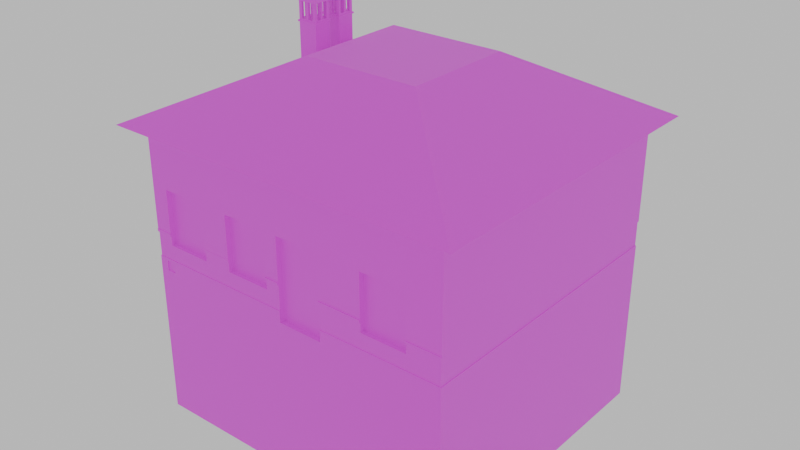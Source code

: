 # Source: houseTomb.blend  (saved by Blender 4.0.36; exported with 4.5.12 LTS)
import bpy
from mathutils import Matrix  # noqa: F401  (used for matrix-valued properties, if any)

bpy.ops.wm.read_factory_settings(use_empty=True)
scene = bpy.context.scene
scene.name = 'Scene'

# ---- collections
col_collection = bpy.data.collections.new('Collection'); scene.collection.children.link(col_collection)

# ---- images (referenced by path relative to the original .blend; pixels are not part of the script)
import os
ASSET_DIR = os.environ.get("B2B_ASSET_DIR", "")  # directory of the original .blend (textures are referenced by path, not embedded)
HERE = os.path.dirname(os.path.abspath(__file__))  # packed textures are extracted next to this script under _unpacked/

def load_image(name, relpath, width, height, colorspace="sRGB"):
    """Load a texture the original file referenced (path relative to the .blend, or extracted next to this script)."""
    p = next((c for c in (os.path.join(HERE, relpath), os.path.join(ASSET_DIR, relpath)) if relpath and os.path.exists(c)), "")
    if p:
        img = bpy.data.images.load(p, check_existing=True)
        img.name = name
    else:  # same state as the original file: an image datablock whose file is absent (Cycles renders it pink)
        img = bpy.data.images.new(name, width, height)
        img.source = "FILE"
        img.filepath = "//" + (relpath or name)
    img.colorspace_settings.name = colorspace
    return img
img_tombhouse_combined = load_image('TombHouse_Combined', 'Texture/TombHouse_Combined.png', 1024, 1024, 'sRGB')

# ---- materials (node trees are filled in below, after node groups)
mat_material_001 = bpy.data.materials.new('Material.001')
mat_casa_isidoro_gil_tejas = bpy.data.materials.new('Casa_Isidoro_Gil_Tejas')
mat_casa_isidoro_gil_tejas.diffuse_color = (0.8, 0.2338, 0.09728, 1.0)
mat_casa_isidoro_gil_tejas.roughness = 0.5

# ---- material node trees
mat_material_001.use_nodes = True; mat_material_001.node_tree.nodes.clear()
_N = mat_material_001.node_tree.nodes; _L = mat_material_001.node_tree.links
n0 = _N.new('ShaderNodeBsdfPrincipled'); n0.name = 'Principled BSDF'; n0.location = (10, 300)
n1 = _N.new('ShaderNodeOutputMaterial'); n1.name = 'Material Output'; n1.location = (300, 300)
n2 = _N.new('ShaderNodeTexImage'); n2.name = 'Image Texture'; n2.location = (-375, 273)
n2.image = img_tombhouse_combined
_L.new(n0.outputs[0], n1.inputs[0])
_L.new(n2.outputs[0], n0.inputs[0])
n1.is_active_output = True
mat_casa_isidoro_gil_tejas.use_nodes = True; mat_casa_isidoro_gil_tejas.node_tree.nodes.clear()
_N = mat_casa_isidoro_gil_tejas.node_tree.nodes; _L = mat_casa_isidoro_gil_tejas.node_tree.links
n0 = _N.new('ShaderNodeBsdfPrincipled'); n0.name = 'Principled BSDF'; n0.location = (10, 300)
n0.inputs[0].default_value = (0.8, 0.2338, 0.09728, 1.0)
n0.inputs[27].default_value = (0.0, 0.0, 0.0, 1.0)
n0.inputs[28].default_value = 1.0
n1 = _N.new('ShaderNodeOutputMaterial'); n1.name = 'Material Output'; n1.location = (300, 300)
n2 = _N.new('ShaderNodeNormalMap'); n2.name = 'Normal Map'; n2.location = (-300, -300)
n2.label = 'Normal/Map'
n2.inputs[0].default_value = 0.0
_L.new(n0.outputs[0], n1.inputs[0])
_L.new(n2.outputs[0], n0.inputs[5])
n1.is_active_output = True

# ---- world
world_world = bpy.data.worlds.new('World'); scene.world = world_world
world_world.use_nodes = True; world_world.node_tree.nodes.clear()
_N = world_world.node_tree.nodes; _L = world_world.node_tree.links
n0 = _N.new('ShaderNodeOutputWorld'); n0.name = 'World Output'; n0.location = (300, 300)
n1 = _N.new('ShaderNodeBackground'); n1.name = 'Background'; n1.location = (10, 300)
n1.inputs[0].default_value = (0.6771, 0.6771, 0.6771, 1.0)
_L.new(n1.outputs[0], n0.inputs[0])
n0.is_active_output = True
world_world.color = (0.05088, 0.05088, 0.05088)
world_world.use_sun_shadow = False
world_world.sun_shadow_jitter_overblur = 0.0

# ---- meshes
me_cube_074 = bpy.data.meshes.new('Cube.074')
me_cube_074.from_pydata([(-0.8649, -0.8582, -1.0), (-0.8649, -0.8582, 1.0), (-0.8111, -0.8498, -1.196), (-0.7576, -0.8217, -0.7692), (-0.293, -0.8217, -0.7692), (-0.8111, -0.8498, -1.04), (-0.842, -0.04459, -3.454), (-0.842, -0.04459, -0.7692), (-0.7576, -0.8217, 0.06622), (-0.752, -0.8498, -1.196), (-0.752, -0.8498, -1.04), (-0.842, -0.04459, -2.158), (-0.842, 0.2388, -3.454), (0.637, -0.8217, -0.7692), (-0.842, 0.2388, -2.158), (-0.842, -0.04459, 0.06622), (-0.842, 0.2388, -0.7692), (-0.293, -0.8217, 0.06622), (0.07993, -0.8211, -1.172), (-0.842, 0.2388, 0.06622), (-0.8649, 1.142, -1.0), (-0.4742, -0.8217, -0.7692), (-0.4742, -0.8217, 0.06622), (0.637, -0.8217, 0.06622), (-0.8649, 1.142, 1.0), (-0.009574, -0.8217, -0.7692), (-0.009574, -0.8217, 0.06622), (0.07993, -0.8211, 0.06844), (0.9204, -0.8217, -0.7692), (1.135, -0.8582, -1.0), (1.135, -0.8582, 1.0), (0.9204, -0.8217, 0.06622), (1.135, 1.142, -1.0), (0.3633, -0.8211, -1.172), (1.135, 1.142, 1.0), (0.3633, -0.8211, 0.06844), (-0.8649, 1.142, -3.508), (-0.8649, -0.8582, -3.508), (1.135, 1.142, -3.508), (1.135, -0.8582, -3.508), (-0.8649, -0.8582, -0.6274), (-0.8649, 1.142, -0.6274), (1.135, 1.142, -0.6274), (1.135, -0.8582, -0.6274), (-0.861, 1.138, -0.9993), (-0.861, -0.8542, -0.9993), (-0.861, 1.138, -0.6281), (1.131, 1.138, -0.9993), (1.131, 1.138, -0.6281), (1.131, -0.8542, -0.9993), (1.131, -0.8542, -0.6281), (-0.861, -0.8542, -0.6281), (-0.8649, -0.8582, -0.5865), (-0.8649, 1.142, -0.5865), (1.135, 1.142, -0.5865), (1.135, -0.8582, -0.5865), (1.135, -0.8582, -1.048), (1.135, 1.142, -1.048), (-0.8649, 1.142, -1.048), (-0.8649, -0.8582, -1.048), (0.3633, -0.8582, 0.06844), (0.07993, -0.8582, -0.5865), (0.3633, -0.8582, -0.5865), (0.07993, -0.8582, 0.06844), (0.07993, -0.8582, -1.172), (0.07993, -0.8582, -1.048), (0.3633, -0.8582, -1.048), (0.3633, -0.8582, -1.172), (0.07993, -0.8582, -1.0), (0.3633, -0.8582, -1.0), (0.3633, -0.8542, -0.9993), (0.07993, -0.8542, -0.9993), (0.07993, -0.8582, -0.6274), (0.3633, -0.8582, -0.6274), (0.07993, -0.8542, -0.6281), (0.3633, -0.8542, -0.6281), (0.9204, -0.8582, -0.5865), (0.637, -0.8582, -0.5865), (0.637, -0.8582, 0.06622), (0.9204, -0.8582, 0.06622), (0.637, -0.8542, -0.6281), (0.9204, -0.8542, -0.6281), (0.9204, -0.8582, -0.6274), (0.637, -0.8582, -0.6274), (0.9204, -0.8542, -0.7692), (0.637, -0.8542, -0.7692), (-0.293, -0.8582, 0.06622), (-0.293, -0.8582, -0.5865), (-0.009574, -0.8582, -0.5865), (-0.009574, -0.8582, 0.06622), (-0.293, -0.8542, -0.6281), (-0.009574, -0.8542, -0.6281), (-0.293, -0.8582, -0.6274), (-0.009574, -0.8582, -0.6274), (-0.293, -0.8542, -0.7692), (-0.009574, -0.8542, -0.7692), (-0.7576, -0.8582, -0.5865), (-0.4742, -0.8582, -0.5865), (-0.4742, -0.8582, 0.06622), (-0.7576, -0.8582, 0.06622), (-0.7576, -0.8542, -0.6281), (-0.4742, -0.8542, -0.6281), (-0.7576, -0.8582, -0.6274), (-0.4742, -0.8582, -0.6274), (-0.7576, -0.8542, -0.7692), (-0.4742, -0.8542, -0.7692), (-0.8649, -0.04459, 0.06622), (-0.8649, -0.04459, -0.5865), (-0.8649, 0.2388, 0.06622), (-0.8649, 0.2388, -0.5865), (-0.861, -0.04459, -0.7692), (-0.861, 0.2388, -0.6281), (-0.861, 0.2388, -0.7692), (-0.861, -0.04459, -0.6281), (-0.8649, -0.04459, -0.6274), (-0.8649, 0.2388, -0.6274), (-0.8649, 0.2388, -2.158), (-0.8649, -0.04459, -3.454), (-0.8649, -0.04459, -2.158), (-0.8649, 0.2388, -3.454), (-0.8649, -0.2168, 1.0), (1.135, -0.2087, 1.0), (-0.8649, 0.5653, 1.0), (1.135, 0.5693, 1.0), (-0.24, 1.142, 1.0), (-0.2358, -0.8582, 1.0), (0.497, 1.142, 1.0), (0.5038, -0.8582, 1.0), (-0.8649, -0.8582, 0.2068), (-0.8649, -0.8618, -0.6274), (-0.8649, -0.8618, -0.5865), (-0.7576, -0.8618, -0.5865), (-0.7576, -0.8618, -0.6274), (-0.293, -0.8597, -0.6274), (-0.4742, -0.8597, -0.6274), (-0.293, -0.8597, -0.5865), (-0.4742, -0.8597, -0.5865), (0.07993, -0.8652, -0.6274), (-0.009574, -0.8652, -0.6274), (-0.009574, -0.8652, -0.5865), (0.07993, -0.8652, -0.5865), (0.3633, -0.8646, -0.5865), (0.3633, -0.8646, -0.6274), (0.637, -0.8646, -0.5865), (0.637, -0.8646, -0.6274), (0.9204, -0.863, -0.5865), (0.9204, -0.863, -0.6274), (1.135, -0.863, -0.6274), (1.135, -0.863, -0.5865), (-0.8111, -0.8582, -1.048), (-0.752, -0.8582, -1.048), (-0.8111, -0.8582, -1.196), (-0.752, -0.8582, -1.196), (-0.8111, -0.8582, -1.04), (-0.752, -0.8582, -1.04), (-0.9866, -0.2599, 0.9243), (-0.9866, 0.6149, 0.9243), (-0.2358, -0.2143, 1.815), (-0.9866, 1.26, 0.9243), (-0.2358, 0.5665, 1.815), (-0.2876, 1.26, 0.9243), (-0.2829, -0.9773, 0.9243), (0.4939, -0.2113, 1.815), (0.4969, 0.568, 1.815), (0.5444, -0.9773, 0.9243), (-0.9866, -0.9773, 0.9243), (1.251, -0.2509, 0.9243), (1.251, 0.6194, 0.9243), (0.5368, 1.26, 0.9243), (1.251, 1.26, 0.9243), (1.251, -0.9773, 0.9243), (-0.7494, 0.3115, 1.167), (-0.7494, 0.3115, 2.085), (-0.7494, 0.438, 1.167), (-0.7494, 0.438, 2.085), (-0.6229, 0.3115, 1.167), (-0.6229, 0.3115, 2.085), (-0.6229, 0.438, 1.167), (-0.6229, 0.438, 2.085), (-0.7494, 0.3115, 1.758), (-0.7494, 0.438, 1.758), (-0.6229, 0.438, 1.758), (-0.6229, 0.3115, 1.758), (-0.7494, 0.3115, 1.783), (-0.7494, 0.438, 1.783), (-0.6229, 0.438, 1.783), (-0.6229, 0.3115, 1.783), (-0.7565, 0.4451, 1.783), (-0.7565, 0.4451, 1.758), (-0.6158, 0.4451, 1.783), (-0.6158, 0.4451, 1.758), (-0.6158, 0.3043, 1.783), (-0.6158, 0.3043, 1.758), (-0.7565, 0.3043, 1.758), (-0.7565, 0.3043, 1.783), (-0.7702, 0.2906, 2.075), (-0.7702, 0.4588, 2.075), (-0.6021, 0.4588, 2.075), (-0.6021, 0.2906, 2.075), (-0.6861, 0.3747, 2.286), (-0.7494, 0.414, 2.054), (-0.7494, 0.3813, 2.054), (-0.7494, 0.3813, 1.807), (-0.7494, 0.414, 1.807), (-0.6229, 0.3813, 2.054), (-0.6229, 0.414, 2.054), (-0.6229, 0.3813, 1.807), (-0.6229, 0.414, 1.807), (-0.7494, 0.3299, 2.054), (-0.7494, 0.3626, 2.054), (-0.7494, 0.3299, 1.807), (-0.7494, 0.3626, 1.807), (-0.6229, 0.3299, 1.807), (-0.6229, 0.3626, 1.807), (-0.6229, 0.3299, 2.054), (-0.6229, 0.3626, 2.054), (-0.6444, 0.438, 2.054), (-0.6771, 0.438, 2.054), (-0.6771, 0.438, 1.807), (-0.6444, 0.438, 1.807), (-0.6771, 0.3115, 2.054), (-0.6444, 0.3115, 2.054), (-0.6771, 0.3115, 1.807), (-0.6444, 0.3115, 1.807), (-0.6771, 0.414, 1.807), (-0.6444, 0.414, 1.807), (-0.6771, 0.414, 2.054), (-0.6444, 0.414, 2.054), (-0.6771, 0.3813, 1.807), (-0.6444, 0.3813, 1.807), (-0.6771, 0.3813, 2.054), (-0.6611, 0.3813, 2.054), (-0.6444, 0.3813, 2.054), (-0.6771, 0.3626, 1.807), (-0.6444, 0.3626, 1.807), (-0.6771, 0.3626, 2.054), (-0.6444, 0.3626, 2.054), (-0.6771, 0.3299, 1.807), (-0.6444, 0.3299, 1.807), (-0.6509, 0.3299, 2.054), (-0.6771, 0.3299, 2.054), (-0.6444, 0.3299, 2.054), (-0.6771, 0.3953, 2.054), (-0.6444, 0.3354, 2.054), (-0.6632, 0.3917, 2.054), (-0.6524, 0.3375, 2.054), (-0.7278, 0.438, 2.054), (-0.6951, 0.438, 2.054), (-0.7278, 0.438, 1.807), (-0.6951, 0.438, 1.807), (-0.7278, 0.3115, 1.807), (-0.6951, 0.3115, 1.807), (-0.7278, 0.3115, 2.054), (-0.6951, 0.3115, 2.054), (-0.6951, 0.414, 2.054), (-0.7278, 0.414, 2.054), (-0.6951, 0.414, 1.807), (-0.7278, 0.414, 1.807), (-0.7278, 0.3813, 1.807), (-0.6951, 0.3813, 1.807), (-0.7118, 0.3813, 2.054), (-0.7278, 0.3813, 2.054), (-0.6951, 0.3813, 2.054), (-0.7278, 0.3626, 1.807), (-0.6951, 0.3626, 1.807), (-0.7278, 0.3626, 2.054), (-0.6951, 0.3626, 2.054), (-0.7278, 0.3299, 1.807), (-0.6951, 0.3299, 1.807), (-0.7016, 0.3299, 2.054), (-0.7278, 0.3299, 2.054), (-0.6951, 0.3299, 2.054), (-0.7278, 0.391, 2.054), (-0.6951, 0.338, 2.054), (-0.7041, 0.3421, 2.054), (-0.7149, 0.3969, 2.054), (-0.7494, 0.5286, 1.167), (-0.7494, 0.5286, 2.085), (-0.7494, 0.6551, 1.167), (-0.7494, 0.6551, 2.085), (-0.6229, 0.5286, 1.167), (-0.6229, 0.5286, 2.085), (-0.6229, 0.6551, 1.167), (-0.6229, 0.6551, 2.085), (-0.7494, 0.5286, 1.758), (-0.7494, 0.6551, 1.758), (-0.6229, 0.6551, 1.758), (-0.6229, 0.5286, 1.758), (-0.7494, 0.5286, 1.783), (-0.7494, 0.6551, 1.783), (-0.6229, 0.6551, 1.783), (-0.6229, 0.5286, 1.783), (-0.7565, 0.6622, 1.783), (-0.7565, 0.6622, 1.758), (-0.6158, 0.6622, 1.783), (-0.6158, 0.6622, 1.758), (-0.6158, 0.5214, 1.783), (-0.6158, 0.5214, 1.758), (-0.7565, 0.5214, 1.758), (-0.7565, 0.5214, 1.783), (-0.7702, 0.5077, 2.075), (-0.7702, 0.6759, 2.075), (-0.6021, 0.6759, 2.075), (-0.6021, 0.5077, 2.075), (-0.6861, 0.5918, 2.286), (-0.7494, 0.6311, 2.054), (-0.7494, 0.5984, 2.054), (-0.7494, 0.5984, 1.807), (-0.7494, 0.6311, 1.807), (-0.6229, 0.5984, 2.054), (-0.6229, 0.6311, 2.054), (-0.6229, 0.5984, 1.807), (-0.6229, 0.6311, 1.807), (-0.7494, 0.547, 2.054), (-0.7494, 0.5797, 2.054), (-0.7494, 0.547, 1.807), (-0.7494, 0.5797, 1.807), (-0.6229, 0.547, 1.807), (-0.6229, 0.5797, 1.807), (-0.6229, 0.547, 2.054), (-0.6229, 0.5797, 2.054), (-0.6444, 0.6551, 2.054), (-0.6771, 0.6551, 2.054), (-0.6771, 0.6551, 1.807), (-0.6444, 0.6551, 1.807), (-0.6771, 0.5286, 2.054), (-0.6444, 0.5286, 2.054), (-0.6771, 0.5286, 1.807), (-0.6444, 0.5286, 1.807), (-0.6771, 0.6311, 1.807), (-0.6444, 0.6311, 1.807), (-0.6771, 0.6311, 2.054), (-0.6444, 0.6311, 2.054), (-0.6771, 0.5984, 1.807), (-0.6444, 0.5984, 1.807), (-0.6771, 0.5984, 2.054), (-0.6611, 0.5984, 2.054), (-0.6444, 0.5984, 2.054), (-0.6771, 0.5797, 1.807), (-0.6444, 0.5797, 1.807), (-0.6771, 0.5797, 2.054), (-0.6444, 0.5797, 2.054), (-0.6771, 0.547, 1.807), (-0.6444, 0.547, 1.807), (-0.6509, 0.547, 2.054), (-0.6771, 0.547, 2.054), (-0.6444, 0.547, 2.054), (-0.6771, 0.6124, 2.054), (-0.6444, 0.5525, 2.054), (-0.6632, 0.6088, 2.054), (-0.6524, 0.5546, 2.054), (-0.7278, 0.6551, 2.054), (-0.6951, 0.6551, 2.054), (-0.7278, 0.6551, 1.807), (-0.6951, 0.6551, 1.807), (-0.7278, 0.5286, 1.807), (-0.6951, 0.5286, 1.807), (-0.7278, 0.5286, 2.054), (-0.6951, 0.5286, 2.054), (-0.6951, 0.6311, 2.054), (-0.7278, 0.6311, 2.054), (-0.6951, 0.6311, 1.807), (-0.7278, 0.6311, 1.807), (-0.7278, 0.5984, 1.807), (-0.6951, 0.5984, 1.807), (-0.7118, 0.5984, 2.054), (-0.7278, 0.5984, 2.054), (-0.6951, 0.5984, 2.054), (-0.7278, 0.5797, 1.807), (-0.6951, 0.5797, 1.807), (-0.7278, 0.5797, 2.054), (-0.6951, 0.5797, 2.054), (-0.7278, 0.547, 1.807), (-0.6951, 0.547, 1.807), (-0.7016, 0.547, 2.054), (-0.7278, 0.547, 2.054), (-0.6951, 0.547, 2.054), (-0.7278, 0.6081, 2.054), (-0.6951, 0.5551, 2.054), (-0.7041, 0.5592, 2.054), (-0.7149, 0.614, 2.054)], [], [(122, 24, 53, 109, 108, 106, 107, 52, 128, 1, 120), (126, 34, 54, 53, 24, 124), (30, 55, 54, 34, 123, 121), (57, 56, 39, 38), (36, 38, 39, 37), (118, 117, 37, 59, 58, 36, 119, 116), (36, 37, 117, 119), (59, 37, 39, 56, 66, 67, 64, 65, 150, 152, 151, 149), (58, 57, 38, 36), (29, 32, 47, 49), (29, 49, 70, 69), (45, 0, 68, 71), (91, 74, 72, 93), (101, 90, 92, 103), (51, 100, 102, 40), (81, 50, 43, 82), (73, 75, 80, 83), (41, 42, 48, 46), (104, 100, 51, 45, 71, 74, 91, 95, 94, 90, 101, 105), (85, 80, 75, 70, 49, 50, 81, 84), (47, 48, 50, 49), (44, 46, 48, 47), (112, 111, 46, 44, 45, 51, 113, 110), (32, 20, 44, 47), (46, 111, 115, 41), (51, 40, 114, 113), (20, 0, 45, 44), (42, 43, 50, 48), (72, 61, 140, 137), (103, 92, 133, 134), (102, 96, 131, 132), (77, 62, 141, 143), (43, 55, 148, 147), (42, 54, 55, 43), (41, 53, 54, 42), (53, 41, 115, 109), (40, 52, 107, 114), (20, 32, 57, 58), (150, 65, 68, 0, 59, 149, 153, 154), (66, 56, 29, 69), (0, 20, 58, 59), (32, 29, 56, 57), (71, 68, 65, 64, 18, 27, 63, 61, 72, 74), (18, 33, 35, 27), (75, 73, 62, 60, 35, 33, 67, 66, 69, 70), (67, 33, 18, 64), (27, 35, 60, 63), (80, 85, 13, 23, 78, 77, 83), (13, 28, 31, 23), (76, 79, 31, 28, 84, 81, 82), (84, 28, 13, 85), (78, 23, 31, 79), (90, 94, 4, 17, 86, 87, 92), (4, 25, 26, 17), (88, 89, 26, 25, 95, 91, 93), (95, 25, 4, 94), (86, 17, 26, 89), (100, 104, 3, 8, 99, 96, 102), (3, 21, 22, 8), (97, 98, 22, 21, 105, 101, 103), (105, 21, 3, 104), (99, 8, 22, 98), (111, 112, 16, 19, 108, 109, 115), (16, 7, 15, 19), (113, 114, 107, 106, 15, 7, 110), (110, 7, 16, 112), (108, 19, 15, 106), (119, 12, 14, 116), (12, 6, 11, 14), (11, 6, 117, 118), (117, 6, 12, 119), (116, 14, 11, 118), (122, 120, 155, 156), (24, 122, 156, 158), (127, 30, 170, 164), (124, 24, 158, 160), (34, 126, 168, 169), (126, 124, 160, 168), (121, 123, 167, 166), (123, 34, 169, 167), (1, 125, 161, 165), (125, 127, 164, 161), (120, 1, 165, 155), (30, 121, 166, 170), (61, 63, 60, 62, 77, 78, 79, 76, 55, 30, 127, 125, 1, 128, 52, 96, 99, 98, 97, 87, 86, 89, 88), (130, 129, 132, 131), (52, 40, 129, 130), (40, 102, 132, 129), (96, 52, 130, 131), (133, 135, 136, 134), (87, 97, 136, 135), (92, 87, 135, 133), (97, 103, 134, 136), (137, 140, 139, 138), (88, 93, 138, 139), (93, 72, 137, 138), (61, 88, 139, 140), (141, 142, 144, 143), (73, 83, 144, 142), (62, 73, 142, 141), (83, 77, 143, 144), (147, 148, 145, 146), (82, 43, 147, 146), (76, 82, 146, 145), (55, 76, 145, 148), (151, 2, 5, 153, 149), (2, 9, 10, 5), (154, 10, 9, 152, 150), (152, 9, 2, 151), (153, 5, 10, 154), (169, 163, 167), (166, 162, 170), (167, 163, 162, 166), (157, 159, 156, 155), (159, 160, 158), (161, 157, 165), (162, 163, 159, 157), (163, 168, 160, 159), (164, 162, 157, 161), (158, 156, 159), (163, 169, 168), (170, 162, 164), (165, 157, 155), (200, 174, 184, 203), (203, 184, 183, 172, 174, 200, 201, 209, 208, 210, 211, 202), (201, 202, 211, 209), (216, 178, 185, 219), (219, 185, 184, 174, 178, 216, 217, 247, 246, 248, 249, 218), (217, 218, 249, 247), (205, 178, 176, 186, 185, 207, 206, 213, 212, 214, 215, 204), (206, 204, 215, 213), (207, 185, 178, 205), (220, 221, 176, 172, 183, 186, 223, 222, 251, 250, 252, 253), (222, 220, 253, 251), (223, 186, 176, 221), (173, 177, 175, 171), (174, 172, 195, 196), (175, 182, 179, 171), (177, 181, 182, 175), (173, 180, 181, 177), (171, 179, 180, 173), (182, 181, 190, 192), (176, 178, 197, 198), (178, 174, 196, 197), (172, 176, 198, 195), (180, 179, 193, 188), (186, 183, 194, 191), (184, 185, 189, 187), (192, 191, 194, 193), (190, 189, 191, 192), (188, 187, 189, 190), (193, 194, 187, 188), (183, 184, 187, 194), (185, 186, 191, 189), (181, 180, 188, 190), (179, 182, 192, 193), (197, 199, 198), (195, 199, 196), (196, 199, 197), (198, 199, 195), (207, 205, 227, 225), (200, 203, 257, 255), (256, 224, 226, 254), (258, 202, 201, 261), (230, 228, 259, 262), (204, 206, 229, 232), (229, 206, 207, 225), (257, 203, 202, 258), (256, 259, 228, 224), (229, 225, 224, 228), (227, 205, 204, 232), (261, 201, 200, 255, 272), (254, 226, 242, 230, 262), (272, 275, 260, 261), (255, 254, 262, 260, 275, 272), (231, 230, 242, 244), (244, 242, 226, 227, 232, 231), (234, 213, 215, 236), (264, 233, 235, 266), (209, 211, 263, 265), (267, 210, 208, 270), (240, 237, 268, 271), (214, 212, 238, 241), (238, 212, 213, 234), (211, 210, 267, 263), (268, 237, 233, 264), (264, 263, 267, 268), (237, 238, 234, 233), (243, 236, 215, 214, 241), (270, 208, 209, 265), (266, 235, 240, 271, 273), (271, 269, 274, 273), (265, 266, 273, 274, 269, 270), (241, 239, 245, 243), (245, 239, 240, 235, 236, 243), (240, 220, 222, 237), (228, 230, 235, 233), (224, 218, 217, 226), (219, 225, 227, 216), (236, 232, 229, 234), (221, 241, 238, 223), (237, 222, 223, 238), (229, 228, 233, 234), (225, 219, 218, 224), (235, 230, 231, 232, 236), (216, 227, 226, 217), (241, 221, 220, 240, 239), (270, 252, 250, 267), (263, 258, 261, 265), (257, 248, 246, 255), (262, 259, 264, 266), (254, 247, 249, 256), (268, 251, 253, 271), (267, 250, 251, 268), (258, 263, 264, 259), (256, 249, 248, 257), (247, 254, 255, 246), (260, 262, 266, 265, 261), (253, 252, 270, 269, 271), (258, 259, 256, 257), (305, 279, 289, 308), (308, 289, 288, 277, 279, 305, 306, 314, 313, 315, 316, 307), (306, 307, 316, 314), (321, 283, 290, 324), (324, 290, 289, 279, 283, 321, 322, 352, 351, 353, 354, 323), (322, 323, 354, 352), (310, 283, 281, 291, 290, 312, 311, 318, 317, 319, 320, 309), (311, 309, 320, 318), (312, 290, 283, 310), (325, 326, 281, 277, 288, 291, 328, 327, 356, 355, 357, 358), (327, 325, 358, 356), (328, 291, 281, 326), (278, 282, 280, 276), (279, 277, 300, 301), (280, 287, 284, 276), (282, 286, 287, 280), (278, 285, 286, 282), (276, 284, 285, 278), (287, 286, 295, 297), (281, 283, 302, 303), (283, 279, 301, 302), (277, 281, 303, 300), (285, 284, 298, 293), (291, 288, 299, 296), (289, 290, 294, 292), (297, 296, 299, 298), (295, 294, 296, 297), (293, 292, 294, 295), (298, 299, 292, 293), (288, 289, 292, 299), (290, 291, 296, 294), (286, 285, 293, 295), (284, 287, 297, 298), (302, 304, 303), (300, 304, 301), (301, 304, 302), (303, 304, 300), (312, 310, 332, 330), (305, 308, 362, 360), (361, 329, 331, 359), (363, 307, 306, 366), (335, 333, 364, 367), (309, 311, 334, 337), (334, 311, 312, 330), (362, 308, 307, 363), (361, 364, 333, 329), (334, 330, 329, 333), (332, 310, 309, 337), (366, 306, 305, 360, 377), (359, 331, 347, 335, 367), (377, 380, 365, 366), (360, 359, 367, 365, 380, 377), (336, 335, 347, 349), (349, 347, 331, 332, 337, 336), (339, 318, 320, 341), (369, 338, 340, 371), (314, 316, 368, 370), (372, 315, 313, 375), (345, 342, 373, 376), (319, 317, 343, 346), (343, 317, 318, 339), (316, 315, 372, 368), (373, 342, 338, 369), (369, 368, 372, 373), (342, 343, 339, 338), (348, 341, 320, 319, 346), (375, 313, 314, 370), (371, 340, 345, 376, 378), (376, 374, 379, 378), (370, 371, 378, 379, 374, 375), (346, 344, 350, 348), (350, 344, 345, 340, 341, 348), (345, 325, 327, 342), (333, 335, 340, 338), (329, 323, 322, 331), (324, 330, 332, 321), (341, 337, 334, 339), (326, 346, 343, 328), (342, 327, 328, 343), (334, 333, 338, 339), (330, 324, 323, 329), (340, 335, 336, 337, 341), (321, 332, 331, 322), (346, 326, 325, 345, 344), (375, 357, 355, 372), (368, 363, 366, 370), (362, 353, 351, 360), (367, 364, 369, 371), (359, 352, 354, 361), (373, 356, 358, 376), (372, 355, 356, 373), (363, 368, 369, 364), (361, 354, 353, 362), (352, 359, 360, 351), (365, 367, 371, 370, 366), (358, 357, 375, 374, 376), (363, 364, 361, 362)])
_k = set([(0, 20), (0, 45), (0, 59), (0, 68), (1, 120), (1, 125), (1, 128), (1, 165), (2, 5), (2, 9), (2, 151), (3, 8), (3, 21), (3, 104), (4, 17), (4, 25), (4, 94), (5, 10), (5, 153), (6, 11), (6, 12), (6, 117), (7, 15), (7, 16), (7, 110), (8, 22), (8, 99), (9, 10), (9, 152), (10, 154), (11, 14), (11, 118), (12, 14), (12, 119), (13, 23), (13, 28), (13, 85), (14, 116), (15, 19), (15, 106), (16, 19), (16, 112), (17, 26), (17, 86), (18, 27), (18, 33), (18, 64), (19, 108), (20, 32), (20, 44), (20, 58), (21, 22), (21, 105), (22, 98), (23, 31), (23, 78), (24, 53), (24, 122), (24, 124), (24, 158), (25, 26), (25, 95), (26, 89), (27, 35), (27, 63), (28, 31), (28, 84), (29, 32), (29, 49), (29, 56), (29, 69), (30, 55), (30, 121), (30, 127), (30, 170), (31, 79), (32, 47), (32, 57), (33, 35), (33, 67), (34, 54), (34, 123), (34, 126), (34, 169), (35, 60), (36, 37), (36, 38), (36, 58), (37, 39), (37, 59), (38, 39), (38, 57), (39, 56), (40, 51), (40, 102), (40, 114), (40, 129), (41, 42), (41, 46), (41, 53), (41, 115), (42, 43), (42, 48), (42, 54), (43, 50), (43, 82), (43, 147), (44, 45), (44, 46), (44, 47), (45, 51), (45, 71), (46, 48), (46, 111), (47, 48), (47, 49), (48, 50), (49, 50), (49, 70), (50, 81), (51, 100), (51, 113), (52, 96), (52, 128), (52, 130), (55, 76), (55, 148), (60, 62), (60, 63), (61, 63), (61, 88), (61, 140), (62, 77), (62, 141), (64, 65), (64, 67), (65, 68), (66, 67), (66, 69), (68, 71), (69, 70), (70, 75), (71, 74), (72, 74), (72, 93), (72, 137), (73, 75), (73, 83), (73, 142), (74, 91), (75, 80), (76, 79), (76, 145), (77, 78), (77, 143), (78, 79), (80, 83), (80, 85), (81, 82), (81, 84), (82, 146), (83, 144), (84, 85), (86, 87), (86, 89), (87, 97), (87, 135), (88, 89), (88, 139), (90, 92), (90, 94), (90, 101), (91, 93), (91, 95), (92, 103), (92, 133), (93, 138), (94, 95), (96, 99), (96, 131), (97, 98), (97, 136), (98, 99), (100, 102), (100, 104), (101, 103), (101, 105), (102, 132), (103, 134), (104, 105), (106, 107), (106, 108), (107, 114), (108, 109), (109, 115), (110, 112), (110, 113), (111, 112), (111, 115), (113, 114), (116, 118), (116, 119), (117, 118), (117, 119), (120, 122), (121, 123), (124, 126), (125, 127), (129, 130), (129, 132), (130, 131), (131, 132), (133, 134), (133, 135), (134, 136), (135, 136), (137, 138), (137, 140), (138, 139), (139, 140), (141, 142), (141, 143), (142, 144), (143, 144), (145, 146), (145, 148), (146, 147), (147, 148), (149, 151), (149, 153), (150, 152), (150, 154), (151, 152), (153, 154), (155, 156), (155, 165), (156, 158), (157, 159), (157, 162), (157, 165), (158, 159), (158, 160), (159, 163), (160, 168), (161, 164), (161, 165), (162, 163), (162, 170), (163, 169), (164, 170), (166, 167), (166, 170), (167, 169), (168, 169), (171, 173), (171, 175), (171, 179), (172, 174), (172, 176), (172, 183), (172, 195), (173, 177), (173, 180), (174, 178), (174, 184), (174, 196), (175, 177), (175, 182), (176, 178), (176, 186), (176, 198), (177, 181), (178, 185), (178, 197), (179, 180), (179, 182), (180, 181), (181, 182), (183, 184), (183, 186), (184, 185), (185, 186), (187, 188), (187, 189), (187, 194), (188, 190), (188, 193), (189, 190), (189, 191), (190, 192), (191, 192), (191, 194), (192, 193), (193, 194), (195, 196), (195, 198), (195, 199), (196, 197), (196, 199), (197, 198), (197, 199), (198, 199), (200, 201), (200, 203), (200, 255), (201, 202), (201, 261), (202, 203), (202, 258), (203, 257), (204, 205), (204, 206), (204, 232), (205, 207), (205, 227), (206, 207), (206, 229), (207, 225), (208, 209), (208, 210), (208, 270), (209, 211), (209, 265), (210, 211), (210, 267), (211, 263), (212, 213), (212, 214), (212, 238), (213, 215), (213, 234), (214, 215), (214, 241), (215, 236), (216, 217), (216, 219), (216, 227), (217, 218), (217, 226), (218, 219), (218, 224), (219, 225), (220, 221), (220, 222), (220, 240), (221, 223), (221, 241), (222, 223), (222, 237), (223, 238), (224, 226), (224, 256), (225, 227), (226, 254), (228, 230), (228, 233), (228, 259), (229, 232), (229, 234), (230, 235), (230, 262), (232, 236), (233, 235), (233, 264), (234, 236), (235, 266), (237, 240), (237, 268), (238, 241), (240, 271), (246, 247), (246, 248), (246, 255), (247, 249), (247, 254), (248, 249), (248, 257), (249, 256), (250, 251), (250, 252), (250, 267), (251, 253), (251, 268), (252, 253), (252, 270), (253, 271), (254, 256), (255, 257), (258, 261), (258, 263), (259, 262), (259, 264), (261, 265), (262, 266), (263, 265), (264, 266), (267, 270), (268, 271), (276, 278), (276, 280), (276, 284), (277, 279), (277, 281), (277, 288), (277, 300), (278, 282), (278, 285), (279, 283), (279, 289), (279, 301), (280, 282), (280, 287), (281, 283), (281, 291), (281, 303), (282, 286), (283, 290), (283, 302), (284, 285), (284, 287), (285, 286), (286, 287), (288, 289), (288, 291), (289, 290), (290, 291), (292, 293), (292, 294), (292, 299), (293, 295), (293, 298), (294, 295), (294, 296), (295, 297), (296, 297), (296, 299), (297, 298), (298, 299), (300, 301), (300, 303), (300, 304), (301, 302), (301, 304), (302, 303), (302, 304), (303, 304), (305, 306), (305, 308), (305, 360), (306, 307), (306, 366), (307, 308), (307, 363), (308, 362), (309, 310), (309, 311), (309, 337), (310, 312), (310, 332), (311, 312), (311, 334), (312, 330), (313, 314), (313, 315), (313, 375), (314, 316), (314, 370), (315, 316), (315, 372), (316, 368), (317, 318), (317, 319), (317, 343), (318, 320), (318, 339), (319, 320), (319, 346), (320, 341), (321, 322), (321, 324), (321, 332), (322, 323), (322, 331), (323, 324), (323, 329), (324, 330), (325, 326), (325, 327), (325, 345), (326, 328), (326, 346), (327, 328), (327, 342), (328, 343), (329, 331), (329, 361), (330, 332), (331, 359), (333, 335), (333, 338), (333, 364), (334, 337), (334, 339), (335, 340), (335, 367), (337, 341), (338, 340), (338, 369), (339, 341), (340, 371), (342, 345), (342, 373), (343, 346), (345, 376), (351, 352), (351, 353), (351, 360), (352, 354), (352, 359), (353, 354), (353, 362), (354, 361), (355, 356), (355, 357), (355, 372), (356, 358), (356, 373), (357, 358), (357, 375), (358, 376), (359, 361), (360, 362), (363, 366), (363, 368), (364, 367), (364, 369), (366, 370), (367, 371), (368, 370), (369, 371), (372, 375), (373, 376)])
me_cube_074.attributes.new('sharp_edge', 'BOOLEAN', 'EDGE').data.foreach_set('value', [ (min(e.vertices), max(e.vertices)) in _k for e in me_cube_074.edges])
_uv = me_cube_074.uv_layers.new(name='UVMap')
_uv.uv.foreach_set('vector', [0.689, 0.3215, 0.689, 0.2592, 0.8606, 0.2592, 0.8606, 0.3568, 0.79, 0.3568, 0.79, 0.3875, 0.8606, 0.3875, 0.8606, 0.4755, 0.7748, 0.4755, 0.689, 0.4755, 0.689, 0.4061, 0.689, 0.5565, 0.689, 0.4875, 0.8606, 0.4875, 0.8606, 0.7038, 0.689, 0.7038, 0.689, 0.6362, 0.2335, 0.5715, 0.4051, 0.5715, 0.4051, 0.7879, 0.2335, 0.7879, 0.2335, 0.7259, 0.2335, 0.6418, 0.2335, 0.01091, 0.4498, 0.01091, 0.4498, 0.2769, 0.2335, 0.2769, 0.00573, 0.7869, 0.00573, 0.5706, 0.222, 0.5706, 0.222, 0.7869, 0.09372, 0.1309, 0.09372, 0.2711, 0.00573, 0.2769, 0.00573, 0.01091, 0.222, 0.01091, 0.222, 0.2769, 0.1244, 0.2711, 0.1244, 0.1309, 0.222, 0.2769, 0.00573, 0.2769, 0.09372, 0.2711, 0.1244, 0.2711, 0.222, 0.2936, 0.222, 0.5591, 0.00573, 0.5591, 0.00573, 0.2936, 0.0892, 0.2936, 0.0892, 0.307, 0.1198, 0.307, 0.1198, 0.2936, 0.2098, 0.2936, 0.2098, 0.3095, 0.2162, 0.3095, 0.2162, 0.2936, 0.2335, 0.2936, 0.4498, 0.2936, 0.4498, 0.5596, 0.2335, 0.5596, 0.6776, 0.7038, 0.4613, 0.7038, 0.4617, 0.7033, 0.6771, 0.7033, 0.6776, 0.7038, 0.6771, 0.7033, 0.6771, 0.6203, 0.6776, 0.6203, 0.6771, 0.4879, 0.6776, 0.4875, 0.6776, 0.5897, 0.6771, 0.5897, 0.9091, 0.2432, 0.9091, 0.2335, 0.9096, 0.2335, 0.9096, 0.2432, 0.5319, 0.9882, 0.5319, 0.9687, 0.5324, 0.9687, 0.5324, 0.9882, 0.4483, 0.7175, 0.4372, 0.7175, 0.4372, 0.717, 0.4488, 0.717, 0.4845, 0.2601, 0.4617, 0.2601, 0.4613, 0.2597, 0.4845, 0.2597, 0.979, 0.07743, 0.9786, 0.07743, 0.9786, 0.04784, 0.979, 0.04784, 0.6775, 0.476, 0.4613, 0.476, 0.4617, 0.4756, 0.6771, 0.4755, 0.1538, 0.8096, 0.1385, 0.8096, 0.1385, 0.7984, 0.1786, 0.7984, 0.1786, 0.9001, 0.1385, 0.9001, 0.1385, 0.8905, 0.1538, 0.8905, 0.1538, 0.8598, 0.1385, 0.8598, 0.1385, 0.8402, 0.1538, 0.8402, 0.2487, 0.8289, 0.2335, 0.8289, 0.2335, 0.7993, 0.2736, 0.7993, 0.2736, 0.8824, 0.2335, 0.8824, 0.2335, 0.8596, 0.2487, 0.8596, 0.9166, 0.7029, 0.8765, 0.7029, 0.8765, 0.4875, 0.9166, 0.4875, 0.9375, 0.2212, 0.8974, 0.2212, 0.8974, 0.00573, 0.9375, 0.00573, 0.8917, 0.3564, 0.8764, 0.3564, 0.8764, 0.2592, 0.9166, 0.2592, 0.9166, 0.4746, 0.8764, 0.4746, 0.8764, 0.3871, 0.8917, 0.3871, 0.4613, 0.7038, 0.4613, 0.4875, 0.4617, 0.4879, 0.4617, 0.7033, 0.6771, 0.4755, 0.6771, 0.3783, 0.6775, 0.3783, 0.6775, 0.476, 0.4483, 0.7175, 0.4488, 0.717, 0.4488, 0.805, 0.4483, 0.805, 0.4613, 0.4875, 0.6776, 0.4875, 0.6771, 0.4879, 0.4617, 0.4879, 0.4613, 0.476, 0.4613, 0.2597, 0.4617, 0.2601, 0.4617, 0.4756, 0.4249, 0.6463, 0.4249, 0.6418, 0.4257, 0.6418, 0.4257, 0.6463, 0.5324, 0.9882, 0.5324, 0.9687, 0.5325, 0.9687, 0.5325, 0.9882, 0.9561, 0.9419, 0.9561, 0.9375, 0.9565, 0.9375, 0.9565, 0.9419, 0.9925, 0.03532, 0.9925, 0.00573, 0.9932, 0.00573, 0.9932, 0.03532, 0.4095, 0.5715, 0.4051, 0.5715, 0.4051, 0.571, 0.4095, 0.571, 0.4095, 0.7879, 0.4051, 0.7879, 0.4051, 0.5715, 0.4095, 0.5715, 0.865, 0.7038, 0.8606, 0.7038, 0.8606, 0.4875, 0.865, 0.4875, 0.8606, 0.2592, 0.865, 0.2592, 0.865, 0.3568, 0.8606, 0.3568, 0.865, 0.4755, 0.8606, 0.4755, 0.8606, 0.3875, 0.865, 0.3875, 0.2335, 0.2884, 0.4498, 0.2884, 0.4498, 0.2936, 0.2335, 0.2936, 0.2098, 0.2936, 0.1198, 0.2936, 0.1198, 0.2884, 0.222, 0.2884, 0.222, 0.2936, 0.2162, 0.2936, 0.2162, 0.2927, 0.2098, 0.2927, 0.0892, 0.2936, 0.00573, 0.2936, 0.00573, 0.2884, 0.0892, 0.2884, 0.00573, 0.00573, 0.222, 0.00573, 0.222, 0.01091, 0.00573, 0.01091, 0.2335, 0.00573, 0.4498, 0.00573, 0.4498, 0.01091, 0.2335, 0.01091, 0.4245, 0.6865, 0.4249, 0.6866, 0.4249, 0.6917, 0.4249, 0.7052, 0.4209, 0.7052, 0.4209, 0.571, 0.4249, 0.571, 0.4249, 0.6418, 0.4249, 0.6463, 0.4245, 0.6463, 0.1271, 0.9323, 0.09644, 0.9323, 0.09644, 0.7984, 0.1271, 0.7984, 0.4383, 0.6464, 0.4379, 0.6463, 0.4379, 0.6418, 0.4379, 0.571, 0.4419, 0.571, 0.4419, 0.7052, 0.4379, 0.7052, 0.4379, 0.6917, 0.4379, 0.6866, 0.4383, 0.6865, 0.1709, 0.9422, 0.1669, 0.9422, 0.1669, 0.9116, 0.1709, 0.9116, 0.949, 0.24, 0.949, 0.2093, 0.953, 0.2093, 0.953, 0.24, 0.9525, 0.08081, 0.9525, 0.09607, 0.949, 0.09607, 0.949, 0.00573, 0.9529, 0.00573, 0.9529, 0.07631, 0.9529, 0.08073, 0.3157, 0.8895, 0.285, 0.8895, 0.285, 0.7993, 0.3157, 0.7993, 0.9495, 0.1781, 0.9495, 0.1075, 0.9534, 0.1075, 0.9534, 0.1979, 0.9499, 0.1979, 0.9499, 0.1826, 0.9495, 0.1825, 0.08469, 0.9251, 0.08117, 0.9251, 0.08117, 0.8944, 0.08469, 0.8944, 0.439, 0.9667, 0.4351, 0.9667, 0.4351, 0.936, 0.439, 0.936, 0.9567, 0.5625, 0.9567, 0.5778, 0.9532, 0.5778, 0.9532, 0.4875, 0.9571, 0.4875, 0.9571, 0.558, 0.9571, 0.5625, 0.3578, 0.8895, 0.3271, 0.8895, 0.3271, 0.7993, 0.3578, 0.7993, 0.9447, 0.7858, 0.9447, 0.7152, 0.9487, 0.7152, 0.9487, 0.8056, 0.9451, 0.8056, 0.9451, 0.7903, 0.9447, 0.7902, 0.4024, 0.9678, 0.3989, 0.9678, 0.3989, 0.9372, 0.4024, 0.9372, 0.9641, 0.788, 0.9601, 0.788, 0.9601, 0.7573, 0.9641, 0.7573, 0.9556, 0.942, 0.9556, 0.9572, 0.9521, 0.9572, 0.9521, 0.8669, 0.9561, 0.8669, 0.9561, 0.9375, 0.9561, 0.9419, 0.3999, 0.8895, 0.3692, 0.8895, 0.3692, 0.7993, 0.3999, 0.7993, 0.9534, 0.4548, 0.9534, 0.3842, 0.9573, 0.3842, 0.9573, 0.4745, 0.9538, 0.4745, 0.9538, 0.4593, 0.9534, 0.4592, 0.968, 0.24, 0.9644, 0.24, 0.9644, 0.2093, 0.968, 0.2093, 0.9641, 0.7459, 0.9601, 0.7459, 0.9601, 0.7152, 0.9641, 0.7152, 0.423, 0.9432, 0.423, 0.9585, 0.4209, 0.9585, 0.4209, 0.8683, 0.4234, 0.8683, 0.4234, 0.9387, 0.4234, 0.9432, 0.2207, 0.8887, 0.1901, 0.8887, 0.1901, 0.7984, 0.2207, 0.7984, 0.9536, 0.6643, 0.9532, 0.6643, 0.9532, 0.6598, 0.9532, 0.5893, 0.9557, 0.5893, 0.9557, 0.6796, 0.9536, 0.6796, 0.9671, 0.07849, 0.9651, 0.07849, 0.9651, 0.04784, 0.9671, 0.04784, 0.9674, 0.1803, 0.9649, 0.1803, 0.9649, 0.1496, 0.9674, 0.1496, 0.9305, 0.3991, 0.928, 0.3991, 0.928, 0.2592, 0.9305, 0.2592, 0.9325, 0.8554, 0.9018, 0.8554, 0.9018, 0.7152, 0.9325, 0.7152, 0.4234, 0.7166, 0.4234, 0.8568, 0.4209, 0.8568, 0.4209, 0.7166, 0.9674, 0.1382, 0.9649, 0.1382, 0.9649, 0.1075, 0.9674, 0.1075, 0.9675, 0.03638, 0.9651, 0.03638, 0.9651, 0.005731, 0.9675, 0.00573, 0.6899, 0.1725, 0.6899, 0.08791, 0.7032, 0.08332, 0.7032, 0.1779, 0.6899, 0.2348, 0.6899, 0.1725, 0.7032, 0.1779, 0.7032, 0.2477, 0.5419, 0.01857, 0.4736, 0.01858, 0.4613, 0.005764, 0.5376, 0.005753, 0.6223, 0.2349, 0.6899, 0.2348, 0.7032, 0.2477, 0.6276, 0.2477, 0.4736, 0.2349, 0.5426, 0.2349, 0.5385, 0.2477, 0.4613, 0.2477, 0.5426, 0.2349, 0.6223, 0.2349, 0.6276, 0.2477, 0.5385, 0.2477, 0.4736, 0.08881, 0.4736, 0.173, 0.4613, 0.1785, 0.4613, 0.08433, 0.4736, 0.173, 0.4736, 0.2349, 0.4613, 0.2477, 0.4613, 0.1785, 0.6899, 0.01855, 0.6219, 0.01856, 0.6271, 0.005741, 0.7032, 0.00573, 0.6219, 0.01856, 0.5419, 0.01857, 0.5376, 0.005753, 0.6271, 0.005741, 0.6899, 0.08791, 0.6899, 0.01855, 0.7032, 0.00573, 0.7032, 0.08332, 0.4736, 0.01858, 0.4736, 0.08881, 0.4613, 0.08433, 0.4613, 0.005764, 0.8859, 0.1079, 0.8152, 0.1079, 0.8152, 0.1386, 0.8859, 0.1386, 0.8859, 0.1682, 0.8155, 0.1682, 0.8155, 0.1988, 0.8859, 0.1988, 0.8859, 0.222, 0.7147, 0.222, 0.7147, 0.1538, 0.7147, 0.07378, 0.7147, 0.00573, 0.8003, 0.00573, 0.8859, 0.005731, 0.8859, 0.01734, 0.8155, 0.01734, 0.8155, 0.04799, 0.8859, 0.04799, 0.8859, 0.06759, 0.8155, 0.06759, 0.8155, 0.09824, 0.8859, 0.09824, 0.8655, 0.2335, 0.8699, 0.2335, 0.8699, 0.2451, 0.8655, 0.2451, 0.8606, 0.4755, 0.865, 0.4755, 0.865, 0.4759, 0.8606, 0.4759, 0.4488, 0.717, 0.4372, 0.717, 0.4372, 0.7166, 0.4488, 0.7166, 0.8973, 0.2451, 0.8973, 0.2335, 0.8977, 0.2335, 0.8977, 0.2451, 0.03529, 0.9878, 0.03088, 0.9878, 0.03088, 0.9682, 0.03529, 0.9682, 0.544, 0.9882, 0.544, 0.9687, 0.5442, 0.9687, 0.5442, 0.9882, 0.9571, 0.5625, 0.9571, 0.558, 0.9573, 0.558, 0.9573, 0.5625, 0.9534, 0.4548, 0.9534, 0.4592, 0.9532, 0.4592, 0.9532, 0.4548, 0.8858, 0.2432, 0.8814, 0.2432, 0.8814, 0.2335, 0.8858, 0.2335, 0.9447, 0.7858, 0.9447, 0.7902, 0.944, 0.7902, 0.944, 0.7858, 0.9096, 0.2432, 0.9096, 0.2335, 0.9103, 0.2335, 0.9103, 0.2432, 0.9218, 0.2432, 0.9218, 0.2335, 0.9226, 0.2335, 0.9226, 0.2432, 0.2152, 0.9002, 0.2196, 0.9002, 0.2196, 0.9298, 0.2152, 0.9298, 0.979, 0.07743, 0.979, 0.04784, 0.9797, 0.04784, 0.9797, 0.07743, 0.4379, 0.6418, 0.4379, 0.6463, 0.4372, 0.6463, 0.4372, 0.6418, 0.9529, 0.08073, 0.9529, 0.07631, 0.9536, 0.07631, 0.9536, 0.08073, 0.402, 0.9242, 0.3976, 0.9242, 0.3976, 0.901, 0.402, 0.901, 0.4845, 0.2597, 0.4613, 0.2597, 0.4613, 0.2592, 0.4845, 0.2592, 0.9495, 0.1781, 0.9495, 0.1825, 0.949, 0.1825, 0.949, 0.1781, 0.985, 0.3205, 0.985, 0.2973, 0.9855, 0.2973, 0.9855, 0.3205, 0.5748, 0.9855, 0.5739, 0.9855, 0.5739, 0.9687, 0.5748, 0.9687, 0.5748, 0.9695, 0.9735, 0.3141, 0.9671, 0.3141, 0.9671, 0.2973, 0.9735, 0.2973, 0.5556, 0.9687, 0.5565, 0.9687, 0.5565, 0.9855, 0.5556, 0.9855, 0.5556, 0.9695, 0.9349, 0.2399, 0.934, 0.2399, 0.934, 0.2335, 0.9349, 0.2335, 0.9449, 0.8501, 0.944, 0.8501, 0.944, 0.8437, 0.9449, 0.8437, 0.6834, 0.7152, 0.7812, 0.7901, 0.6834, 0.7845, 0.6834, 0.8786, 0.7812, 0.8743, 0.6834, 0.9572, 0.6834, 0.7845, 0.7812, 0.7901, 0.7812, 0.8743, 0.6834, 0.8786, 0.8904, 0.7978, 0.8904, 0.8822, 0.7927, 0.8874, 0.7927, 0.7928, 0.6719, 0.7964, 0.5739, 0.7908, 0.5739, 0.7152, 0.5624, 0.7913, 0.4613, 0.7964, 0.5624, 0.7152, 0.006063, 0.8827, 0.00573, 0.7984, 0.08497, 0.7985, 0.08497, 0.883, 0.6719, 0.8757, 0.5739, 0.88, 0.5739, 0.7908, 0.6719, 0.7964, 0.5624, 0.8808, 0.4613, 0.8754, 0.4613, 0.7964, 0.5624, 0.7913, 0.7927, 0.9572, 0.7927, 0.8874, 0.8904, 0.8822, 0.6719, 0.8757, 0.5739, 0.9572, 0.5739, 0.88, 0.5624, 0.9572, 0.4613, 0.8754, 0.5624, 0.8808, 0.7927, 0.7152, 0.8904, 0.7978, 0.7927, 0.7928, 0.4462, 0.8952, 0.4488, 0.8919, 0.4488, 0.9246, 0.4462, 0.9219, 0.4462, 0.9219, 0.4488, 0.9246, 0.4351, 0.9246, 0.4351, 0.8919, 0.4488, 0.8919, 0.4462, 0.8952, 0.4426, 0.8952, 0.4406, 0.8952, 0.4371, 0.8952, 0.4371, 0.9219, 0.4406, 0.9219, 0.4426, 0.9219, 0.4426, 0.8952, 0.4426, 0.9219, 0.4406, 0.9219, 0.4406, 0.8952, 0.04224, 0.8978, 0.04456, 0.8944, 0.04456, 0.9271, 0.04224, 0.9245, 0.04224, 0.9245, 0.04456, 0.9271, 0.03088, 0.9271, 0.03088, 0.8944, 0.04456, 0.8944, 0.04224, 0.8978, 0.0387, 0.8978, 0.03675, 0.8978, 0.03321, 0.8978, 0.03321, 0.9245, 0.03675, 0.9245, 0.0387, 0.9245, 0.0387, 0.8978, 0.0387, 0.9245, 0.03675, 0.9245, 0.03675, 0.8978, 0.2612, 0.8972, 0.2586, 0.8938, 0.2723, 0.8938, 0.2723, 0.9265, 0.2586, 0.9265, 0.2612, 0.9239, 0.2648, 0.9239, 0.2668, 0.9239, 0.2703, 0.9239, 0.2703, 0.8972, 0.2668, 0.8972, 0.2648, 0.8972, 0.2648, 0.9239, 0.2648, 0.8972, 0.2668, 0.8972, 0.2668, 0.9239, 0.2612, 0.9239, 0.2586, 0.9265, 0.2586, 0.8938, 0.2612, 0.8972, 0.1959, 0.9035, 0.1924, 0.9035, 0.1901, 0.9002, 0.2038, 0.9002, 0.2038, 0.9328, 0.1901, 0.9328, 0.1924, 0.9302, 0.1959, 0.9302, 0.1979, 0.9302, 0.2014, 0.9302, 0.2014, 0.9035, 0.1979, 0.9035, 0.1959, 0.9302, 0.1959, 0.9035, 0.1979, 0.9035, 0.1979, 0.9302, 0.1924, 0.9302, 0.1901, 0.9328, 0.1901, 0.9002, 0.1924, 0.9035, 0.7649, 0.2472, 0.7649, 0.2335, 0.7786, 0.2335, 0.7786, 0.2472, 0.06279, 0.9545, 0.07647, 0.9545, 0.07871, 0.9568, 0.06052, 0.9568, 0.928, 0.702, 0.928, 0.6382, 0.9417, 0.6382, 0.9417, 0.702, 0.927, 0.9308, 0.927, 0.8669, 0.9407, 0.8669, 0.9407, 0.9308, 0.928, 0.5514, 0.928, 0.4875, 0.9417, 0.4875, 0.9417, 0.5514, 0.4351, 0.8804, 0.4351, 0.8165, 0.4488, 0.8165, 0.4488, 0.8804, 0.1109, 0.9445, 0.09721, 0.9445, 0.09644, 0.9438, 0.1117, 0.9438, 0.07647, 0.9408, 0.06279, 0.9408, 0.06052, 0.9386, 0.07871, 0.9386, 0.06279, 0.9408, 0.06279, 0.9545, 0.06052, 0.9568, 0.06052, 0.9386, 0.07647, 0.9545, 0.07647, 0.9408, 0.07871, 0.9386, 0.07871, 0.9568, 0.09721, 0.9582, 0.1109, 0.9582, 0.1117, 0.959, 0.09644, 0.959, 0.3246, 0.9519, 0.3246, 0.9382, 0.3254, 0.9375, 0.3254, 0.9527, 0.3109, 0.9382, 0.3109, 0.9519, 0.3102, 0.9527, 0.3102, 0.9375, 0.5063, 0.9839, 0.5037, 0.9839, 0.5037, 0.9687, 0.5063, 0.9687, 0.0777, 0.9835, 0.07503, 0.9835, 0.07503, 0.9682, 0.0777, 0.9682, 0.4781, 0.9839, 0.4754, 0.9839, 0.4754, 0.9687, 0.4781, 0.9687, 0.04943, 0.9835, 0.04675, 0.9835, 0.04675, 0.9682, 0.04943, 0.9682, 0.3246, 0.9382, 0.3109, 0.9382, 0.3102, 0.9375, 0.3254, 0.9375, 0.3109, 0.9519, 0.3246, 0.9519, 0.3254, 0.9527, 0.3102, 0.9527, 0.09721, 0.9445, 0.09721, 0.9582, 0.09644, 0.959, 0.09644, 0.9438, 0.1109, 0.9582, 0.1109, 0.9445, 0.1117, 0.9438, 0.1117, 0.959, 0.3692, 0.9602, 0.3783, 0.9372, 0.3874, 0.9602, 0.2335, 0.9609, 0.2426, 0.938, 0.2517, 0.9609, 0.1385, 0.9364, 0.1385, 0.9116, 0.1555, 0.9297, 0.3386, 0.9243, 0.3477, 0.901, 0.3568, 0.9243, 0.1385, 0.9744, 0.1385, 0.9478, 0.1409, 0.9478, 0.1409, 0.9744, 0.9711, 0.5256, 0.9711, 0.5522, 0.9688, 0.5522, 0.9688, 0.5256, 0.9931, 0.07447, 0.9912, 0.07447, 0.9912, 0.04784, 0.9931, 0.04784, 0.9703, 0.9317, 0.9679, 0.9317, 0.9679, 0.905, 0.9703, 0.905, 0.3121, 0.9641, 0.3121, 0.9908, 0.3102, 0.9908, 0.3102, 0.9641, 0.1924, 0.9443, 0.1924, 0.9709, 0.1901, 0.9709, 0.1901, 0.9443, 0.7208, 0.2449, 0.7208, 0.2472, 0.7173, 0.2472, 0.7173, 0.2449, 0.7173, 0.2358, 0.7173, 0.2335, 0.7208, 0.2335, 0.7208, 0.2358, 0.7173, 0.2394, 0.7208, 0.2394, 0.7208, 0.2413, 0.7173, 0.2413, 0.7208, 0.2449, 0.7173, 0.2449, 0.7173, 0.2413, 0.7208, 0.2413, 0.8176, 0.2446, 0.8152, 0.2446, 0.8152, 0.2411, 0.8176, 0.241, 0.8266, 0.241, 0.8289, 0.241, 0.8289, 0.2446, 0.8266, 0.2446, 0.8266, 0.2421, 0.823, 0.2446, 0.8211, 0.2446, 0.8211, 0.2426, 0.8211, 0.241, 0.823, 0.241, 0.8266, 0.2421, 0.8252, 0.2427, 0.8249, 0.241, 0.8266, 0.241, 0.8266, 0.2446, 0.823, 0.2446, 0.823, 0.241, 0.8249, 0.241, 0.8252, 0.2427, 0.8266, 0.2421, 0.8194, 0.241, 0.8211, 0.241, 0.8211, 0.2426, 0.8196, 0.2422, 0.8196, 0.2422, 0.8211, 0.2426, 0.8211, 0.2446, 0.8176, 0.2446, 0.8176, 0.241, 0.8194, 0.241, 0.1547, 0.9744, 0.1523, 0.9744, 0.1523, 0.9478, 0.1547, 0.9478, 0.9943, 0.1342, 0.9923, 0.1342, 0.9923, 0.1075, 0.9943, 0.1075, 0.2874, 0.9451, 0.2874, 0.9717, 0.285, 0.9717, 0.285, 0.9451, 0.9703, 0.9698, 0.9679, 0.9698, 0.9679, 0.9431, 0.9703, 0.9431, 0.3255, 0.9641, 0.3255, 0.9908, 0.3236, 0.9908, 0.3236, 0.9641, 0.9711, 0.3842, 0.9711, 0.4108, 0.9688, 0.4108, 0.9688, 0.3842, 0.7263, 0.2449, 0.7263, 0.2472, 0.7228, 0.2472, 0.7228, 0.2449, 0.7228, 0.2335, 0.7263, 0.2335, 0.7263, 0.2358, 0.7228, 0.2358, 0.7263, 0.2394, 0.7263, 0.2413, 0.7228, 0.2413, 0.7228, 0.2394, 0.7228, 0.2394, 0.7228, 0.2358, 0.7263, 0.2358, 0.7263, 0.2394, 0.7263, 0.2413, 0.7263, 0.2449, 0.7228, 0.2449, 0.7228, 0.2413, 0.8176, 0.2361, 0.8176, 0.239, 0.8152, 0.239, 0.8152, 0.2355, 0.8176, 0.2355, 0.8266, 0.2355, 0.8289, 0.2355, 0.8289, 0.239, 0.8266, 0.239, 0.823, 0.239, 0.8211, 0.239, 0.8211, 0.2355, 0.823, 0.2355, 0.823, 0.2364, 0.823, 0.2355, 0.8238, 0.2355, 0.824, 0.2368, 0.823, 0.2364, 0.8266, 0.239, 0.823, 0.239, 0.823, 0.2364, 0.824, 0.2368, 0.8238, 0.2355, 0.8266, 0.2355, 0.8176, 0.2355, 0.8183, 0.2355, 0.8184, 0.2363, 0.8176, 0.2361, 0.8184, 0.2363, 0.8183, 0.2355, 0.8211, 0.2355, 0.8211, 0.239, 0.8176, 0.239, 0.8176, 0.2361, 0.9825, 0.4875, 0.9845, 0.4875, 0.9845, 0.5141, 0.9825, 0.5141, 0.9812, 0.6159, 0.9812, 0.5893, 0.9832, 0.5893, 0.9832, 0.6159, 0.9697, 0.2858, 0.9671, 0.2858, 0.9671, 0.2592, 0.9697, 0.2592, 0.2723, 0.9646, 0.2697, 0.9646, 0.2697, 0.938, 0.2723, 0.938, 0.9788, 0.1075, 0.9809, 0.1075, 0.9809, 0.1342, 0.9788, 0.1342, 0.9817, 0.8669, 0.9837, 0.8669, 0.9837, 0.8936, 0.9817, 0.8936, 0.7263, 0.2413, 0.7283, 0.2413, 0.7283, 0.2449, 0.7263, 0.2449, 0.7208, 0.2449, 0.7208, 0.2413, 0.7228, 0.2413, 0.7228, 0.2449, 0.7173, 0.2449, 0.7147, 0.2449, 0.7147, 0.2413, 0.7173, 0.2413, 0.8211, 0.239, 0.8211, 0.241, 0.8194, 0.241, 0.8176, 0.241, 0.8176, 0.239, 0.8176, 0.2472, 0.8176, 0.2446, 0.8211, 0.2446, 0.8211, 0.2472, 0.8176, 0.2355, 0.8176, 0.2335, 0.8211, 0.2335, 0.8211, 0.2355, 0.8183, 0.2355, 0.9826, 0.5256, 0.9845, 0.5256, 0.9845, 0.5523, 0.9826, 0.5523, 0.9832, 0.6541, 0.9812, 0.6541, 0.9812, 0.6274, 0.9832, 0.6274, 0.9697, 0.6159, 0.9671, 0.6159, 0.9671, 0.5893, 0.9697, 0.5893, 0.981, 0.00573, 0.981, 0.0324, 0.979, 0.0324, 0.979, 0.00573, 0.2152, 0.9412, 0.2178, 0.9412, 0.2178, 0.9679, 0.2152, 0.9679, 0.9837, 0.9698, 0.9817, 0.9698, 0.9817, 0.9432, 0.9837, 0.9432, 0.7263, 0.2358, 0.7283, 0.2358, 0.7283, 0.2394, 0.7263, 0.2394, 0.7208, 0.2358, 0.7228, 0.2358, 0.7228, 0.2394, 0.7208, 0.2394, 0.7173, 0.2394, 0.7147, 0.2394, 0.7147, 0.2358, 0.7173, 0.2358, 0.823, 0.2472, 0.823, 0.2446, 0.8266, 0.2446, 0.8266, 0.2472, 0.8249, 0.241, 0.823, 0.241, 0.823, 0.239, 0.8266, 0.239, 0.8266, 0.241, 0.823, 0.2335, 0.8266, 0.2335, 0.8266, 0.2355, 0.8238, 0.2355, 0.823, 0.2355, 0.7208, 0.2358, 0.7208, 0.2394, 0.7173, 0.2394, 0.7173, 0.2358, 0.2446, 0.8972, 0.2472, 0.8938, 0.2472, 0.9265, 0.2446, 0.9239, 0.2446, 0.9239, 0.2472, 0.9265, 0.2335, 0.9265, 0.2335, 0.8938, 0.2472, 0.8938, 0.2446, 0.8972, 0.241, 0.8972, 0.239, 0.8972, 0.2355, 0.8972, 0.2355, 0.9239, 0.239, 0.9239, 0.241, 0.9239, 0.241, 0.8972, 0.241, 0.9239, 0.239, 0.9239, 0.239, 0.8972, 0.06738, 0.8978, 0.06971, 0.8944, 0.06971, 0.9271, 0.06738, 0.9245, 0.06738, 0.9245, 0.06971, 0.9271, 0.05602, 0.9271, 0.05602, 0.8944, 0.06971, 0.8944, 0.06738, 0.8978, 0.06384, 0.8978, 0.06189, 0.8978, 0.05836, 0.8978, 0.05836, 0.9245, 0.06189, 0.9245, 0.06384, 0.9245, 0.06384, 0.8978, 0.06384, 0.9245, 0.06189, 0.9245, 0.06189, 0.8978, 0.008327, 0.8978, 0.00573, 0.8944, 0.01942, 0.8944, 0.01942, 0.9271, 0.00573, 0.9271, 0.008327, 0.9245, 0.01186, 0.9245, 0.01389, 0.9245, 0.01742, 0.9245, 0.01742, 0.8978, 0.01389, 0.8978, 0.01186, 0.8978, 0.01186, 0.9245, 0.01186, 0.8978, 0.01389, 0.8978, 0.01389, 0.9245, 0.008327, 0.9245, 0.00573, 0.9271, 0.00573, 0.8944, 0.008327, 0.8978, 0.2909, 0.9043, 0.2873, 0.9043, 0.285, 0.901, 0.2987, 0.901, 0.2987, 0.9336, 0.285, 0.9336, 0.2873, 0.931, 0.2909, 0.931, 0.2928, 0.931, 0.2964, 0.931, 0.2964, 0.9043, 0.2928, 0.9043, 0.2909, 0.931, 0.2909, 0.9043, 0.2928, 0.9043, 0.2928, 0.931, 0.2873, 0.931, 0.285, 0.9336, 0.285, 0.901, 0.2873, 0.9043, 0.7901, 0.2472, 0.7901, 0.2335, 0.8038, 0.2335, 0.8038, 0.2472, 0.03314, 0.9545, 0.04682, 0.9545, 0.04906, 0.9568, 0.03088, 0.9568, 0.942, 0.323, 0.942, 0.2592, 0.9557, 0.2592, 0.9557, 0.323, 0.928, 0.4745, 0.928, 0.4106, 0.9417, 0.4106, 0.9417, 0.4745, 0.928, 0.6268, 0.928, 0.5628, 0.9417, 0.5628, 0.9417, 0.6268, 0.9018, 0.9308, 0.9018, 0.8669, 0.9155, 0.8669, 0.9155, 0.9308, 0.9584, 0.8178, 0.9447, 0.8178, 0.944, 0.817, 0.9592, 0.817, 0.04682, 0.9408, 0.03314, 0.9408, 0.03088, 0.9386, 0.04906, 0.9386, 0.03314, 0.9408, 0.03314, 0.9545, 0.03088, 0.9568, 0.03088, 0.9386, 0.04682, 0.9545, 0.04682, 0.9408, 0.04906, 0.9386, 0.04906, 0.9568, 0.9447, 0.8315, 0.9584, 0.8315, 0.9592, 0.8323, 0.944, 0.8323, 0.9163, 0.9567, 0.9163, 0.943, 0.9171, 0.9423, 0.9171, 0.9575, 0.9026, 0.943, 0.9026, 0.9567, 0.9018, 0.9575, 0.9018, 0.9423, 0.5205, 0.9839, 0.5178, 0.9839, 0.5178, 0.9687, 0.5205, 0.9687, 0.4639, 0.9839, 0.4613, 0.9839, 0.4613, 0.9687, 0.4639, 0.9687, 0.4922, 0.9839, 0.4895, 0.9839, 0.4895, 0.9687, 0.4922, 0.9687, 0.06357, 0.9835, 0.06089, 0.9835, 0.06089, 0.9682, 0.06357, 0.9682, 0.9163, 0.943, 0.9026, 0.943, 0.9018, 0.9423, 0.9171, 0.9423, 0.9026, 0.9567, 0.9163, 0.9567, 0.9171, 0.9575, 0.9018, 0.9575, 0.9447, 0.8178, 0.9447, 0.8315, 0.944, 0.8323, 0.944, 0.817, 0.9584, 0.8315, 0.9584, 0.8178, 0.9592, 0.817, 0.9592, 0.8323, 0.3386, 0.9587, 0.3477, 0.9357, 0.3568, 0.9587, 0.942, 0.3574, 0.9511, 0.3345, 0.9602, 0.3574, 0.3692, 0.919, 0.3862, 0.901, 0.3862, 0.9257, 0.3102, 0.926, 0.3102, 0.901, 0.3271, 0.9194, 0.9755, 0.7419, 0.9755, 0.7152, 0.9779, 0.7152, 0.9779, 0.7419, 0.974, 0.3345, 0.974, 0.3611, 0.9716, 0.3611, 0.9716, 0.3345, 0.9913, 0.7419, 0.9893, 0.7419, 0.9893, 0.7152, 0.9913, 0.7152, 0.1255, 0.9704, 0.1231, 0.9704, 0.1231, 0.9438, 0.1255, 0.9438, 0.9874, 0.3345, 0.9874, 0.3611, 0.9854, 0.3611, 0.9854, 0.3345, 0.9711, 0.4875, 0.9711, 0.5141, 0.9688, 0.5141, 0.9688, 0.4875, 0.7459, 0.2449, 0.7459, 0.2472, 0.7424, 0.2472, 0.7424, 0.2449, 0.7424, 0.2358, 0.7424, 0.2335, 0.7459, 0.2335, 0.7459, 0.2358, 0.7424, 0.2394, 0.7459, 0.2394, 0.7459, 0.2413, 0.7424, 0.2413, 0.7459, 0.2449, 0.7424, 0.2449, 0.7424, 0.2413, 0.7459, 0.2413, 0.8427, 0.2446, 0.8404, 0.2446, 0.8404, 0.241, 0.8427, 0.241, 0.8517, 0.241, 0.8541, 0.241, 0.8541, 0.2446, 0.8517, 0.2446, 0.8517, 0.2421, 0.8482, 0.2446, 0.8462, 0.2446, 0.8462, 0.2426, 0.8462, 0.241, 0.8482, 0.241, 0.8517, 0.2421, 0.8503, 0.2427, 0.85, 0.241, 0.8517, 0.241, 0.8517, 0.2446, 0.8482, 0.2446, 0.8482, 0.241, 0.85, 0.241, 0.8503, 0.2427, 0.8517, 0.2421, 0.8445, 0.241, 0.8462, 0.241, 0.8462, 0.2426, 0.8447, 0.2422, 0.8447, 0.2422, 0.8462, 0.2426, 0.8462, 0.2446, 0.8427, 0.2446, 0.8427, 0.241, 0.8445, 0.241, 0.9779, 0.784, 0.9755, 0.784, 0.9755, 0.7573, 0.9779, 0.7573, 0.9913, 0.784, 0.9893, 0.784, 0.9893, 0.7573, 0.9913, 0.7573, 0.973, 0.817, 0.973, 0.8437, 0.9706, 0.8437, 0.9706, 0.817, 0.9703, 0.8936, 0.9679, 0.8936, 0.9679, 0.8669, 0.9703, 0.8669, 0.9864, 0.817, 0.9864, 0.8437, 0.9844, 0.8437, 0.9844, 0.817, 0.9711, 0.4223, 0.9711, 0.449, 0.9688, 0.449, 0.9688, 0.4223, 0.7515, 0.2449, 0.7515, 0.2472, 0.748, 0.2472, 0.748, 0.2449, 0.748, 0.2335, 0.7515, 0.2335, 0.7515, 0.2358, 0.748, 0.2358, 0.7515, 0.2394, 0.7515, 0.2413, 0.748, 0.2413, 0.748, 0.2394, 0.748, 0.2394, 0.748, 0.2358, 0.7515, 0.2358, 0.7515, 0.2394, 0.7515, 0.2413, 0.7515, 0.2449, 0.748, 0.2449, 0.748, 0.2413, 0.8427, 0.2361, 0.8427, 0.239, 0.8404, 0.239, 0.8404, 0.2355, 0.8427, 0.2355, 0.8517, 0.2355, 0.8541, 0.2355, 0.8541, 0.239, 0.8517, 0.239, 0.8482, 0.239, 0.8462, 0.239, 0.8462, 0.2355, 0.8482, 0.2355, 0.8482, 0.2364, 0.8482, 0.2355, 0.8489, 0.2355, 0.8492, 0.2368, 0.8482, 0.2364, 0.8517, 0.239, 0.8482, 0.239, 0.8482, 0.2364, 0.8492, 0.2368, 0.8489, 0.2355, 0.8517, 0.2355, 0.8427, 0.2355, 0.8434, 0.2355, 0.8436, 0.2363, 0.8427, 0.2361, 0.8436, 0.2363, 0.8434, 0.2355, 0.8462, 0.2355, 0.8462, 0.239, 0.8427, 0.239, 0.8427, 0.2361, 0.9825, 0.3842, 0.9845, 0.3842, 0.9845, 0.4109, 0.9825, 0.4109, 0.9794, 0.236, 0.9794, 0.2093, 0.9814, 0.2093, 0.9814, 0.236, 0.9697, 0.6541, 0.9671, 0.6541, 0.9671, 0.6274, 0.9697, 0.6274, 0.008327, 0.9653, 0.00573, 0.9653, 0.00573, 0.9386, 0.008327, 0.9386, 0.1669, 0.9537, 0.1689, 0.9537, 0.1689, 0.9804, 0.1669, 0.9804, 0.9812, 0.6655, 0.9832, 0.6655, 0.9832, 0.6922, 0.9812, 0.6922, 0.7515, 0.2413, 0.7535, 0.2413, 0.7535, 0.2449, 0.7515, 0.2449, 0.7459, 0.2449, 0.7459, 0.2413, 0.748, 0.2413, 0.748, 0.2449, 0.7424, 0.2449, 0.7398, 0.2449, 0.7398, 0.2413, 0.7424, 0.2413, 0.8462, 0.239, 0.8462, 0.241, 0.8445, 0.241, 0.8427, 0.241, 0.8427, 0.239, 0.8427, 0.2472, 0.8427, 0.2446, 0.8462, 0.2446, 0.8462, 0.2472, 0.8427, 0.2355, 0.8427, 0.2335, 0.8462, 0.2335, 0.8462, 0.2355, 0.8434, 0.2355, 0.9825, 0.4223, 0.9845, 0.4223, 0.9845, 0.449, 0.9825, 0.449, 0.9832, 0.2859, 0.9812, 0.2859, 0.9812, 0.2592, 0.9832, 0.2592, 0.9697, 0.6922, 0.9671, 0.6922, 0.9671, 0.6655, 0.9697, 0.6655, 0.9809, 0.1457, 0.9809, 0.1723, 0.9788, 0.1723, 0.9788, 0.1457, 0.9381, 0.9423, 0.9407, 0.9423, 0.9407, 0.9689, 0.9381, 0.9689, 0.9837, 0.9317, 0.9817, 0.9317, 0.9817, 0.905, 0.9837, 0.905, 0.7515, 0.2358, 0.7535, 0.2358, 0.7535, 0.2394, 0.7515, 0.2394, 0.7459, 0.2358, 0.748, 0.2358, 0.748, 0.2394, 0.7459, 0.2394, 0.7424, 0.2394, 0.7398, 0.2394, 0.7398, 0.2358, 0.7424, 0.2358, 0.8482, 0.2472, 0.8482, 0.2446, 0.8517, 0.2446, 0.8517, 0.2472, 0.85, 0.241, 0.8482, 0.241, 0.8482, 0.239, 0.8517, 0.239, 0.8517, 0.241, 0.8482, 0.2335, 0.8517, 0.2335, 0.8517, 0.2355, 0.8489, 0.2355, 0.8482, 0.2355, 0.7459, 0.2358, 0.7459, 0.2394, 0.7424, 0.2394, 0.7424, 0.2358])
me_cube_074.materials.append(mat_material_001)
me_cube_074.update()
me_cube_074.normals_split_custom_set([tuple(v) for v in zip(*[iter([-1.0, -1.995e-08, 0.0, -1.0, -1.995e-08, 0.0, -1.0, -1.995e-08, 0.0, -1.0, -1.995e-08, 0.0, -1.0, -1.995e-08, 0.0, -1.0, -1.995e-08, 0.0, -1.0, -1.995e-08, 0.0, -1.0, -1.995e-08, 0.0, -1.0, -1.995e-08, 0.0, -1.0, -1.995e-08, 0.0, -1.0, -1.995e-08, 0.0, 0.0, 1.0, -5.636e-08, 0.0, 1.0, -5.636e-08, 0.0, 1.0, -5.636e-08, 0.0, 1.0, -5.636e-08, 0.0, 1.0, -5.636e-08, 0.0, 1.0, -5.636e-08, 1.0, 0.0, 0.0, 1.0, 0.0, 0.0, 1.0, 0.0, 0.0, 1.0, 0.0, 0.0, 1.0, 0.0, 0.0, 1.0, 0.0, 0.0, 1.0, 0.0, 0.0, 1.0, 0.0, 0.0, 1.0, 0.0, 0.0, 1.0, 0.0, 0.0, 0.0, 0.0, -1.0, 0.0, 0.0, -1.0, 0.0, 0.0, -1.0, 0.0, 0.0, -1.0, -1.0, 0.0, 0.0, -1.0, 0.0, 0.0, -1.0, 0.0, 0.0, -1.0, 0.0, 0.0, -1.0, 0.0, 0.0, -1.0, 0.0, 0.0, -1.0, 0.0, 0.0, -1.0, 0.0, 0.0, -1.0, 0.0, 0.0, -1.0, 0.0, 0.0, -1.0, 0.0, 0.0, -1.0, 0.0, 0.0, 0.0, -1.0, -2.292e-08, 0.0, -1.0, -2.292e-08, 0.0, -1.0, -2.292e-08, 0.0, -1.0, -2.292e-08, 0.0, -1.0, -2.292e-08, 0.0, -1.0, -2.292e-08, 0.0, -1.0, -2.292e-08, 0.0, -1.0, -2.292e-08, 0.0, -1.0, -2.292e-08, 0.0, -1.0, -2.292e-08, 0.0, -1.0, -2.292e-08, 0.0, -1.0, -2.292e-08, 0.0, 1.0, 0.0, 0.0, 1.0, 0.0, 0.0, 1.0, 0.0, 0.0, 1.0, 0.0, 0.1832, 0.0, 0.9831, 0.1832, 0.0, 0.9831, 0.1832, 0.0, 0.9831, 0.1832, 0.0, 0.9831, 0.0, -0.1832, 0.9831, 0.0, -0.1832, 0.9831, 0.0, -0.1832, 0.9831, 0.0, -0.1832, 0.9831, 0.0, -0.1832, 0.9831, 0.0, -0.1832, 0.9831, 0.0, -0.1832, 0.9831, 0.0, -0.1832, 0.9831, 0.0, -0.1832, -0.9831, 0.0, -0.1832, -0.9831, 0.0, -0.1832, -0.9831, 0.0, -0.1832, -0.9831, 0.0, -0.1832, -0.9831, 0.0, -0.1832, -0.9831, 0.0, -0.1832, -0.9831, 0.0, -0.1832, -0.9831, 0.0, -0.1832, -0.9831, 0.0, -0.1832, -0.9831, 0.0, -0.1832, -0.9831, 0.0, -0.1832, -0.9831, 0.0, -0.1832, -0.9831, 0.0, -0.1832, -0.9831, 0.0, -0.1832, -0.9831, 0.0, -0.1832, -0.9831, 0.0, -0.1832, -0.9831, 0.0, -0.1832, -0.9831, 0.0, -0.1832, -0.9831, 0.0, -0.1832, -0.9831, 0.0, 0.1832, -0.9831, 0.0, 0.1832, -0.9831, 0.0, 0.1832, -0.9831, 0.0, 0.1832, -0.9831, 0.0, -1.0, -1.107e-07, 0.0, -1.0, -1.107e-07, 0.0, -1.0, -1.107e-07, 0.0, -1.0, -1.107e-07, 0.0, -1.0, -1.107e-07, 0.0, -1.0, -1.107e-07, 0.0, -1.0, -1.107e-07, 0.0, -1.0, -1.107e-07, 0.0, -1.0, -1.107e-07, 0.0, -1.0, -1.107e-07, 0.0, -1.0, -1.107e-07, 0.0, -1.0, -1.107e-07, 0.0, -1.0, -1.825e-07, 0.0, -1.0, -1.825e-07, 0.0, -1.0, -1.825e-07, 0.0, -1.0, -1.825e-07, 0.0, -1.0, -1.825e-07, 0.0, -1.0, -1.825e-07, 0.0, -1.0, -1.825e-07, 0.0, -1.0, -1.825e-07, 1.0, 0.0, 0.0, 1.0, 0.0, 0.0, 1.0, 0.0, 0.0, 1.0, 0.0, 0.0, 0.0, 1.0, 0.0, 0.0, 1.0, 0.0, 0.0, 1.0, 0.0, 0.0, 1.0, 0.0, -1.0, 0.0, 0.0, -1.0, 0.0, 0.0, -1.0, 0.0, 0.0, -1.0, 0.0, 0.0, -1.0, 0.0, 0.0, -1.0, 0.0, 0.0, -1.0, 0.0, 0.0, -1.0, 0.0, 0.0, 0.0, 0.1832, 0.9831, 0.0, 0.1832, 0.9831, 0.0, 0.1832, 0.9831, 0.0, 0.1832, 0.9831, -0.1832, 0.0, -0.9831, -0.1832, 0.0, -0.9831, -0.1832, 0.0, -0.9831, -0.1832, 0.0, -0.9831, -0.1832, 0.0, -0.9831, -0.1832, 0.0, -0.9831, -0.1832, 0.0, -0.9831, -0.1832, 0.0, -0.9831, -0.1832, 0.0, 0.9831, -0.1832, 0.0, 0.9831, -0.1832, 0.0, 0.9831, -0.1832, 0.0, 0.9831, 0.1832, 0.0, -0.9831, 0.1832, 0.0, -0.9831, 0.1832, 0.0, -0.9831, 0.1832, 0.0, -0.9831, 1.0, 0.0, 0.0, 1.0, 0.0, 0.0, 1.0, 0.0, 0.0, 1.0, 0.0, 0.0, 0.0, 0.0, -1.0, 0.0, 0.0, -1.0, 0.0, 0.0, -1.0, 0.0, 0.0, -1.0, 1.0, 0.0, 0.0, 1.0, 0.0, 0.0, 1.0, 0.0, 0.0, 1.0, 0.0, 0.0, 0.0, 0.0, 1.0, 0.0, 0.0, 1.0, 0.0, 0.0, 1.0, 0.0, 0.0, 1.0, 1.0, 0.0, 0.0, 1.0, 0.0, 0.0, 1.0, 0.0, 0.0, 1.0, 0.0, 0.0, 1.0, 0.0, 0.0, 1.0, 0.0, 0.0, 1.0, 0.0, 0.0, 1.0, 0.0, 0.0, 0.0, 1.0, 0.0, 0.0, 1.0, 0.0, 0.0, 1.0, 0.0, 0.0, 1.0, 0.0, -1.0, 0.0, 0.0, -1.0, 0.0, 0.0, -1.0, 0.0, 0.0, -1.0, 0.0, 0.0, -1.0, 0.0, 0.0, -1.0, 0.0, 0.0, -1.0, 0.0, 0.0, -1.0, 0.0, 0.0, 0.0, 1.0, 0.0, 0.0, 1.0, 0.0, 0.0, 1.0, 0.0, 0.0, 1.0, 0.0, 0.0, -1.0, 3.325e-07, 0.0, -1.0, 3.325e-07, 0.0, -1.0, 3.325e-07, 0.0, -1.0, 3.325e-07, 0.0, -1.0, 3.325e-07, 0.0, -1.0, 3.325e-07, 0.0, -1.0, 3.325e-07, 0.0, -1.0, 3.325e-07, 0.0, -1.0, 0.0, 0.0, -1.0, 0.0, 0.0, -1.0, 0.0, 0.0, -1.0, 0.0, -1.0, 0.0, 0.0, -1.0, 0.0, 0.0, -1.0, 0.0, 0.0, -1.0, 0.0, 0.0, 1.0, 0.0, 0.0, 1.0, 0.0, 0.0, 1.0, 0.0, 0.0, 1.0, 0.0, 0.0, 1.0, 2.282e-08, 0.0, 1.0, 2.282e-08, 0.0, 1.0, 2.282e-08, 0.0, 1.0, 2.282e-08, 0.0, 1.0, 2.282e-08, 0.0, 1.0, 2.282e-08, 0.0, 1.0, 2.282e-08, 0.0, 1.0, 2.282e-08, 0.0, 1.0, 2.282e-08, 0.0, 1.0, 2.282e-08, 0.0, 0.0, -1.0, 0.0, 0.0, -1.0, 0.0, 0.0, -1.0, 0.0, 0.0, -1.0, 0.0, -1.0, -9.508e-07, 0.0, -1.0, -9.508e-07, 0.0, -1.0, -9.508e-07, 0.0, -1.0, -9.508e-07, 0.0, -1.0, -9.508e-07, 0.0, -1.0, -9.508e-07, 0.0, -1.0, -9.508e-07, 0.0, -1.0, -9.508e-07, 0.0, -1.0, -9.508e-07, 0.0, -1.0, -9.508e-07, 0.0, 0.0, 0.0, 1.0, 0.0, 0.0, 1.0, 0.0, 0.0, 1.0, 0.0, 0.0, 1.0, 0.0, 0.0, -1.0, 0.0, 0.0, -1.0, 0.0, 0.0, -1.0, 0.0, 0.0, -1.0, 1.0, 4.357e-07, 0.0, 1.0, 4.357e-07, 0.0, 1.0, 4.357e-07, 0.0, 1.0, 4.357e-07, 0.0, 1.0, 4.357e-07, 0.0, 1.0, 4.357e-07, 0.0, 1.0, 4.357e-07, 0.0, 0.0, -1.0, 0.0, 0.0, -1.0, 0.0, 0.0, -1.0, 0.0, 0.0, -1.0, 0.0, -1.0, -2.367e-06, 0.0, -1.0, -2.367e-06, 0.0, -1.0, -2.367e-06, 0.0, -1.0, -2.367e-06, 0.0, -1.0, -2.367e-06, 0.0, -1.0, -2.367e-06, 0.0, -1.0, -2.367e-06, 0.0, 0.0, 0.0, 1.0, 0.0, 0.0, 1.0, 0.0, 0.0, 1.0, 0.0, 0.0, 1.0, 0.0, 0.0, -1.0, 0.0, 0.0, -1.0, 0.0, 0.0, -1.0, 0.0, 0.0, -1.0, 1.0, -1.556e-07, 0.0, 1.0, -1.556e-07, 0.0, 1.0, -1.556e-07, 0.0, 1.0, -1.556e-07, 0.0, 1.0, -1.556e-07, 0.0, 1.0, -1.556e-07, 0.0, 1.0, -1.556e-07, 0.0, 0.0, -1.0, 0.0, 0.0, -1.0, 0.0, 0.0, -1.0, 0.0, 0.0, -1.0, 0.0, -1.0, 3.138e-08, 0.0, -1.0, 3.138e-08, 0.0, -1.0, 3.138e-08, 0.0, -1.0, 3.138e-08, 0.0, -1.0, 3.138e-08, 0.0, -1.0, 3.138e-08, 0.0, -1.0, 3.138e-08, 0.0, 0.0, 0.0, 1.0, 0.0, 0.0, 1.0, 0.0, 0.0, 1.0, 0.0, 0.0, 1.0, 0.0, 0.0, -1.0, 0.0, 0.0, -1.0, 0.0, 0.0, -1.0, 0.0, 0.0, -1.0, 1.0, -1.494e-06, 0.0, 1.0, -1.494e-06, 0.0, 1.0, -1.494e-06, 0.0, 1.0, -1.494e-06, 0.0, 1.0, -1.494e-06, 0.0, 1.0, -1.494e-06, 0.0, 1.0, -1.494e-06, 0.0, 0.0, -1.0, 0.0, 0.0, -1.0, 0.0, 0.0, -1.0, 0.0, 0.0, -1.0, 0.0, -1.0, 3.764e-07, 0.0, -1.0, 3.764e-07, 0.0, -1.0, 3.764e-07, 0.0, -1.0, 3.764e-07, 0.0, -1.0, 3.764e-07, 0.0, -1.0, 3.764e-07, 0.0, -1.0, 3.764e-07, 0.0, 0.0, 0.0, 1.0, 0.0, 0.0, 1.0, 0.0, 0.0, 1.0, 0.0, 0.0, 1.0, 0.0, 0.0, -1.0, 0.0, 0.0, -1.0, 0.0, 0.0, -1.0, 0.0, 0.0, -1.0, 0.0, -1.0, 2.504e-08, 0.0, -1.0, 2.504e-08, 0.0, -1.0, 2.504e-08, 0.0, -1.0, 2.504e-08, 0.0, -1.0, 2.504e-08, 0.0, -1.0, 2.504e-08, 0.0, -1.0, 2.504e-08, -1.0, 0.0, 0.0, -1.0, 0.0, 0.0, -1.0, 0.0, 0.0, -1.0, 0.0, 0.0, 0.0, 1.0, 0.0, 0.0, 1.0, 0.0, 0.0, 1.0, 0.0, 0.0, 1.0, 0.0, 0.0, 1.0, 0.0, 0.0, 1.0, 0.0, 0.0, 1.0, 0.0, 0.0, 0.0, 1.0, 0.0, 0.0, 1.0, 0.0, 0.0, 1.0, 0.0, 0.0, 1.0, 0.0, 0.0, -1.0, 0.0, 0.0, -1.0, 0.0, 0.0, -1.0, 0.0, 0.0, -1.0, 0.0, -1.0, 0.0, 0.0, -1.0, 0.0, 0.0, -1.0, 0.0, 0.0, -1.0, 0.0, -1.0, 0.0, 0.0, -1.0, 0.0, 0.0, -1.0, 0.0, 0.0, -1.0, 0.0, 0.0, 0.0, 1.0, 0.0, 0.0, 1.0, 0.0, 0.0, 1.0, 0.0, 0.0, 1.0, 0.0, 0.0, 0.0, 1.0, 0.0, 0.0, 1.0, 0.0, 0.0, 1.0, 0.0, 0.0, 1.0, 0.0, 0.0, -1.0, 0.0, 0.0, -1.0, 0.0, 0.0, -1.0, 0.0, 0.0, -1.0, 0.528, 0.0, -0.8493, 0.528, 0.0, -0.8493, 0.528, 0.0, -0.8493, 0.528, 0.0, -0.8493, 0.528, 0.0, -0.8493, 0.528, 0.0, -0.8493, 0.528, 0.0, -0.8493, 0.528, 0.0, -0.8493, 0.0, 0.5361, -0.8442, 0.0, 0.5361, -0.8442, 0.0, 0.5361, -0.8442, 0.0, 0.5361, -0.8442, 0.0, -0.5397, -0.8419, 0.0, -0.5397, -0.8419, 0.0, -0.5397, -0.8419, 0.0, -0.5397, -0.8419, 0.0, -0.5397, -0.8419, 0.0, -0.5397, -0.8419, 0.0, -0.5397, -0.8419, 0.0, -0.5397, -0.8419, 0.0, -0.5397, -0.8419, 0.0, -0.5397, -0.8419, 0.0, -0.5397, -0.8419, 0.0, -0.5397, -0.8419, -0.5481, 0.0, -0.8364, -0.5481, 0.0, -0.8364, -0.5481, 0.0, -0.8364, -0.5481, 0.0, -0.8364, -0.5481, 0.0, -0.8364, -0.5481, 0.0, -0.8364, -0.5481, 0.0, -0.8364, -0.5481, 0.0, -0.8364, 0.0, 0.5361, -0.8442, 0.0, 0.5361, -0.8442, 0.0, 0.5361, -0.8442, 0.0, 0.5361, -0.8442, 0.0, 0.5361, -0.8442, 0.0, 0.5361, -0.8442, 0.0, 0.5361, -0.8442, 0.0, 0.5361, -0.8442, 0.528, 0.0, -0.8493, 0.528, 0.0, -0.8493, 0.528, 0.0, -0.8493, 0.528, 0.0, -0.8493, -0.5481, 0.0, -0.8364, -0.5481, 0.0, -0.8364, -0.5481, 0.0, -0.8364, -0.5481, 0.0, -0.8364, 0.0, -1.0, 1.225e-08, 0.0, -1.0, 1.225e-08, 0.0, -1.0, 1.225e-08, 0.0, -1.0, 1.225e-08, 0.0, -1.0, 1.225e-08, 0.0, -1.0, 1.225e-08, 0.0, -1.0, 1.225e-08, 0.0, -1.0, 1.225e-08, 0.0, -1.0, 1.225e-08, 0.0, -1.0, 1.225e-08, 0.0, -1.0, 1.225e-08, 0.0, -1.0, 1.225e-08, 0.0, -1.0, 1.225e-08, 0.0, -1.0, 1.225e-08, 0.0, -1.0, 1.225e-08, 0.0, -1.0, 1.225e-08, 0.0, -1.0, 1.225e-08, 0.0, -1.0, 1.225e-08, 0.0, -1.0, 1.225e-08, 0.0, -1.0, 1.225e-08, 0.0, -1.0, 1.225e-08, 0.0, -1.0, 1.225e-08, 0.0, -1.0, 1.225e-08, 0.0, -1.0, 0.0, 0.0, -1.0, 0.0, 0.0, -1.0, 0.0, 0.0, -1.0, 0.0, -1.0, 0.0, 0.0, -1.0, 0.0, 0.0, -1.0, 0.0, 0.0, -1.0, 0.0, 0.0, 0.0, 0.0, -1.0, 0.0, 0.0, -1.0, 0.0, 0.0, -1.0, 0.0, 0.0, -1.0, 0.0, 0.0, 1.0, 0.0, 0.0, 1.0, 0.0, 0.0, 1.0, 0.0, 0.0, 1.0, 0.0, -1.0, 0.0, 0.0, -1.0, 0.0, 0.0, -1.0, 0.0, 0.0, -1.0, 0.0, 0.0, 0.0, 1.0, 0.0, 0.0, 1.0, 0.0, 0.0, 1.0, 0.0, 0.0, 1.0, 1.0, 0.0, 0.0, 1.0, 0.0, 0.0, 1.0, 0.0, 0.0, 1.0, 0.0, 0.0, -1.0, 0.0, 0.0, -1.0, 0.0, 0.0, -1.0, 0.0, 0.0, -1.0, 0.0, 0.0, 0.0, -1.0, 0.0, 0.0, -1.0, 0.0, 0.0, -1.0, 0.0, 0.0, -1.0, 0.0, -1.0, 0.0, 0.0, -1.0, 0.0, 0.0, -1.0, 0.0, 0.0, -1.0, 0.0, 0.0, 0.0, 0.0, -1.0, 0.0, 0.0, -1.0, 0.0, 0.0, -1.0, 0.0, 0.0, -1.0, 0.0, 0.0, 1.0, 0.0, 0.0, 1.0, 0.0, 0.0, 1.0, 0.0, 0.0, 1.0, 0.0, -1.0, 0.0, 0.0, -1.0, 0.0, 0.0, -1.0, 0.0, 0.0, -1.0, 0.0, 0.0, 0.0, -1.0, 0.0, 0.0, -1.0, 0.0, 0.0, -1.0, 0.0, 0.0, -1.0, -1.0, 0.0, 0.0, -1.0, 0.0, 0.0, -1.0, 0.0, 0.0, -1.0, 0.0, 0.0, 1.0, 0.0, 0.0, 1.0, 0.0, 0.0, 1.0, 0.0, 0.0, 1.0, 0.0, 0.0, 0.0, -1.0, 0.0, 0.0, -1.0, 0.0, 0.0, -1.0, 0.0, 0.0, -1.0, 0.0, 0.0, 0.0, -1.0, 0.0, 0.0, -1.0, 0.0, 0.0, -1.0, 0.0, 0.0, -1.0, -1.0, 0.0, 0.0, -1.0, 0.0, 0.0, -1.0, 0.0, 0.0, -1.0, 0.0, 0.0, 0.0, 0.0, 1.0, 0.0, 0.0, 1.0, 0.0, 0.0, 1.0, 0.0, 0.0, 1.0, 1.0, -1.429e-06, 0.0, 1.0, -1.429e-06, 0.0, 1.0, -1.429e-06, 0.0, 1.0, -1.429e-06, 0.0, 1.0, -1.429e-06, 0.0, 0.0, -1.0, 0.0, 0.0, -1.0, 0.0, 0.0, -1.0, 0.0, 0.0, -1.0, 0.0, -1.0, 0.0, 0.0, -1.0, 0.0, 0.0, -1.0, 0.0, 0.0, -1.0, 0.0, 0.0, -1.0, 0.0, 0.0, 0.0, 0.0, 1.0, 0.0, 0.0, 1.0, 0.0, 0.0, 1.0, 0.0, 0.0, 1.0, 0.0, 0.0, -1.0, 0.0, 0.0, -1.0, 0.0, 0.0, -1.0, 0.0, 0.0, -1.0, 0.7632, 0.0, 0.6461, 0.7635, 0.0006912, 0.6459, 0.7632, 0.0, 0.6461, 0.762, 0.0, 0.6476, 0.7623, 0.000635, 0.6472, 0.762, 0.0, 0.6476, 0.7626, -0.001398, 0.6469, 0.763, -0.001018, 0.6464, 0.7622, -0.0007382, 0.6473, 0.7626, -0.001398, 0.6469, -0.7644, -2.559e-05, 0.6447, -0.7644, -2.559e-05, 0.6447, -0.7644, -2.559e-05, 0.6447, -0.7644, -2.559e-05, 0.6447, 0.0, 0.789, 0.6144, 0.0, 0.789, 0.6144, 0.0, 0.789, 0.6144, 0.0, -0.7593, 0.6508, -0.001004, -0.7596, 0.6504, 0.0, -0.7593, 0.6508, 0.0, 0.0, 1.0, 0.0, 0.0, 1.0, 0.0, 0.0, 1.0, 0.0, 0.0, 1.0, -0.0007497, 0.7893, 0.614, -0.0007497, 0.7893, 0.614, -0.0007497, 0.7893, 0.614, -0.0007497, 0.7893, 0.614, 0.001435, -0.7587, 0.6515, 0.0006781, -0.7583, 0.6519, 0.0008992, -0.7593, 0.6508, 0.001435, -0.7587, 0.6515, -0.7645, 0.0, 0.6447, -0.7645, 0.0, 0.6447, -0.7645, 0.0, 0.6447, 0.0, 0.7896, 0.6136, 0.0, 0.7896, 0.6136, 0.0, 0.7896, 0.6136, 0.0, -0.758, 0.6522, -0.0006689, -0.7585, 0.6517, 0.0, -0.758, 0.6522, -0.7644, 0.0, 0.6447, -0.7644, 0.0, 0.6447, -0.7644, 0.0, 0.6447, -1.0, -2.826e-06, 0.0, -1.0, -2.826e-06, 0.0, -1.0, -2.826e-06, 0.0, -1.0, -2.826e-06, 0.0, -1.0, 1.364e-06, 0.0, -1.0, 1.364e-06, 0.0, -1.0, 1.364e-06, 0.0, -1.0, 1.364e-06, 0.0, -1.0, 1.364e-06, 0.0, -1.0, 1.364e-06, 0.0, -1.0, 1.364e-06, 0.0, -1.0, 1.364e-06, 0.0, -1.0, 1.364e-06, 0.0, -1.0, 1.364e-06, 0.0, -1.0, 1.364e-06, 0.0, -1.0, 1.364e-06, 0.0, -1.0, 0.0, 0.0, -1.0, 0.0, 0.0, -1.0, 0.0, 0.0, -1.0, 0.0, 0.0, 0.0, 1.0, 0.0, 0.0, 1.0, 0.0, 0.0, 1.0, 0.0, 0.0, 1.0, 0.0, 0.0, 1.0, 7.909e-08, 0.0, 1.0, 7.909e-08, 0.0, 1.0, 7.909e-08, 0.0, 1.0, 7.909e-08, 0.0, 1.0, 7.909e-08, 0.0, 1.0, 7.909e-08, 0.0, 1.0, 7.909e-08, 0.0, 1.0, 7.909e-08, 0.0, 1.0, 7.909e-08, 0.0, 1.0, 7.909e-08, 0.0, 1.0, 7.909e-08, 0.0, 1.0, 7.909e-08, 0.0, 1.0, 0.0, 0.0, 1.0, 0.0, 0.0, 1.0, 0.0, 0.0, 1.0, 0.0, 1.0, 1.364e-06, 0.0, 1.0, 1.364e-06, 0.0, 1.0, 1.364e-06, 0.0, 1.0, 1.364e-06, 0.0, 1.0, 1.364e-06, 0.0, 1.0, 1.364e-06, 0.0, 1.0, 1.364e-06, 0.0, 1.0, 1.364e-06, 0.0, 1.0, 1.364e-06, 0.0, 1.0, 1.364e-06, 0.0, 1.0, 1.364e-06, 0.0, 1.0, 1.364e-06, 0.0, 1.0, 0.0, 0.0, 1.0, 0.0, 0.0, 1.0, 0.0, 0.0, 1.0, 0.0, 0.0, 1.0, -1.695e-06, 0.0, 1.0, -1.695e-06, 0.0, 1.0, -1.695e-06, 0.0, 1.0, -1.695e-06, 0.0, 0.0, -1.0, -7.909e-08, 0.0, -1.0, -7.909e-08, 0.0, -1.0, -7.909e-08, 0.0, -1.0, -7.909e-08, 0.0, -1.0, -7.909e-08, 0.0, -1.0, -7.909e-08, 0.0, -1.0, -7.909e-08, 0.0, -1.0, -7.909e-08, 0.0, -1.0, -7.909e-08, 0.0, -1.0, -7.909e-08, 0.0, -1.0, -7.909e-08, 0.0, -1.0, -7.909e-08, 0.0, -1.0, 0.0, 0.0, -1.0, 0.0, 0.0, -1.0, 0.0, 0.0, -1.0, 0.0, 0.0, -1.0, 0.0, 0.0, -1.0, 0.0, 0.0, -1.0, 0.0, 0.0, -1.0, 0.0, 0.0, 0.0, -1.0, 0.0, 0.0, -1.0, 0.0, 0.0, -1.0, 0.0, 0.0, -1.0, 0.4484, 0.0, -0.8938, 0.4484, 0.0, -0.8938, 0.4484, 0.0, -0.8938, 0.4484, 0.0, -0.8938, 0.0, -1.0, 0.0, 0.0, -1.0, 0.0, 0.0, -1.0, 0.0, 0.0, -1.0, 0.0, 1.0, 0.0, 0.0, 1.0, 0.0, 0.0, 1.0, 0.0, 0.0, 1.0, 0.0, 0.0, 0.0, 1.0, 0.0, 0.0, 1.0, 0.0, 0.0, 1.0, 0.0, 0.0, 1.0, 0.0, -1.0, 0.0, 0.0, -1.0, 0.0, 0.0, -1.0, 0.0, 0.0, -1.0, 0.0, 0.0, -1.566e-05, 0.0, -1.0, -1.566e-05, 0.0, -1.0, -1.566e-05, 0.0, -1.0, -1.566e-05, 0.0, -1.0, -0.4484, 0.0, -0.8938, -0.4484, 0.0, -0.8938, -0.4484, 0.0, -0.8938, -0.4484, 0.0, -0.8938, 0.0, -0.4484, -0.8938, 0.0, -0.4484, -0.8938, 0.0, -0.4484, -0.8938, 0.0, -0.4484, -0.8938, 0.0, 0.4484, -0.8938, 0.0, 0.4484, -0.8938, 0.0, 0.4484, -0.8938, 0.0, 0.4484, -0.8938, 1.566e-05, 0.0, -1.0, 1.566e-05, 0.0, -1.0, 1.566e-05, 0.0, -1.0, 1.566e-05, 0.0, -1.0, 0.0, 0.0, 1.0, 0.0, 0.0, 1.0, 0.0, 0.0, 1.0, 0.0, 0.0, 1.0, 0.0, 0.0, 1.0, 0.0, 0.0, 1.0, 0.0, 0.0, 1.0, 0.0, 0.0, 1.0, 0.0, -1.0, 0.0, 0.0, -1.0, 0.0, 0.0, -1.0, 0.0, 0.0, -1.0, 0.0, 1.0, 0.0, 0.0, 1.0, 0.0, 0.0, 1.0, 0.0, 0.0, 1.0, 0.0, 0.0, 0.0, 1.0, 0.0, 0.0, 1.0, 0.0, 0.0, 1.0, 0.0, 0.0, 1.0, 0.0, -1.0, 0.0, 0.0, -1.0, 0.0, 0.0, -1.0, 0.0, 0.0, -1.0, 0.0, 0.0, 0.0, 0.0, 1.0, 0.0, 0.0, 1.0, 0.0, 0.0, 1.0, 0.0, 0.0, 1.0, 0.0, 0.0, 1.0, 0.0, 0.0, 1.0, 0.0, 0.0, 1.0, 0.0, 0.0, 1.0, 0.0, 0.0, -1.0, 0.0, 0.0, -1.0, 0.0, 0.0, -1.0, 0.0, 0.0, -1.0, 0.0, 0.0, -1.0, 0.0, 0.0, -1.0, 0.0, 0.0, -1.0, 0.0, 0.0, -1.0, 0.9289, 0.0, 0.3703, 0.9289, 0.0, 0.3703, 0.9289, 0.0, 0.3703, -0.9289, 0.0, 0.3703, -0.9289, 0.0, 0.3703, -0.9289, 0.0, 0.3703, 0.0, 0.9289, 0.3703, 0.0, 0.9289, 0.3703, 0.0, 0.9289, 0.3703, 0.0, -0.9289, 0.3703, 0.0, -0.9289, 0.3703, 0.0, -0.9289, 0.3703, 0.0, -1.0, 0.0, 0.0, -1.0, 0.0, 0.0, -1.0, 0.0, 0.0, -1.0, 0.0, 0.0, -1.0, 0.0, 0.0, -1.0, 0.0, 0.0, -1.0, 0.0, 0.0, -1.0, 0.0, 0.0, -1.0, 0.0, 0.0, -1.0, 0.0, 0.0, -1.0, 0.0, 0.0, -1.0, 0.0, 0.0, 1.0, 0.0, 0.0, 1.0, 0.0, 0.0, 1.0, 0.0, 0.0, 1.0, 0.0, 0.0, 1.0, 0.0, 0.0, 1.0, 0.0, 0.0, 1.0, 0.0, 0.0, 1.0, 0.0, 0.0, 1.0, 0.0, 0.0, 1.0, 0.0, 0.0, 1.0, 0.0, 0.0, 1.0, 0.0, 0.0, 0.0, 1.0, 0.0, 0.0, 1.0, 0.0, 0.0, 1.0, 0.0, 0.0, 1.0, 0.0, 0.0, 1.0, 0.0, 0.0, 1.0, 0.0, 0.0, 1.0, 0.0, 0.0, 1.0, 0.0, 0.0, 1.0, 0.0, 0.0, 1.0, 0.0, 0.0, 1.0, 0.0, 0.0, 1.0, 0.0, 0.0, 1.0, 0.0, 0.0, 1.0, 0.0, 0.0, 1.0, 0.0, 0.0, 1.0, 0.0, 0.0, -1.0, 0.0, 0.0, -1.0, 0.0, 0.0, -1.0, 0.0, 0.0, -1.0, 0.0, 0.0, -1.0, 0.0, 0.0, -1.0, 0.0, 0.0, -1.0, 0.0, 0.0, -1.0, 0.0, 0.0, -1.0, 0.0, 0.0, -1.0, 0.0, 0.0, -1.0, 0.0, 0.0, -1.0, 0.0, 0.0, -1.0, 0.0, 0.0, -1.0, 0.0, 0.0, -1.0, 0.0, 0.0, -1.0, 0.0, 0.0, -1.0, 0.0, 0.0, -1.0, 1.056e-06, 0.0, -1.0, 1.056e-06, 0.0, -1.0, 1.056e-06, 0.0, -1.0, 1.056e-06, 0.0, -1.0, 1.056e-06, 0.0, -1.0, 1.056e-06, 0.0, -1.0, -5.148e-06, 0.0, -1.0, -5.148e-06, 0.0, -1.0, -5.148e-06, 0.0, -1.0, -5.148e-06, 0.0, -1.0, 0.0, 0.0, -1.0, 0.0, 0.0, -1.0, 0.0, 0.0, -1.0, 0.0, 0.0, -1.0, 0.0, 0.0, -1.0, 0.0, 0.0, -1.0, 0.0, -1.0, 0.0, 0.0, -1.0, 0.0, 0.0, -1.0, 0.0, 0.0, -1.0, 0.0, 0.0, -1.0, 0.0, 0.0, -1.0, 0.0, 0.0, -1.0, 0.0, 0.0, -1.0, 0.0, 0.0, -1.0, 0.0, 0.0, -1.0, 0.0, 0.0, -1.0, 0.0, 0.0, -1.0, 0.0, 0.0, 1.0, 0.0, 0.0, 1.0, 0.0, 0.0, 1.0, 0.0, 0.0, 1.0, 0.0, 0.0, 1.0, 0.0, 0.0, 1.0, 0.0, 0.0, 1.0, 0.0, 0.0, 1.0, 0.0, 0.0, 1.0, 0.0, 0.0, 1.0, 0.0, 0.0, 1.0, 0.0, 0.0, 1.0, 0.0, 0.0, 0.0, 1.0, 0.0, 0.0, 1.0, 0.0, 0.0, 1.0, 0.0, 0.0, 1.0, 0.0, 0.0, 1.0, 0.0, 0.0, 1.0, 0.0, 0.0, 1.0, 0.0, 0.0, 1.0, 0.0, 0.0, 1.0, 0.0, 0.0, 1.0, 0.0, 0.0, 1.0, 0.0, 0.0, 1.0, 0.0, 0.0, 1.0, 0.0, 0.0, 1.0, 0.0, 0.0, 1.0, 0.0, 0.0, 1.0, 0.0, 0.0, 1.0, 0.0, 0.0, 1.0, 0.0, 0.0, 1.0, 0.0, 0.0, 1.0, 0.0, 0.0, -1.0, 0.0, 0.0, -1.0, 0.0, 0.0, -1.0, 0.0, 0.0, -1.0, 0.0, 0.0, -1.0, 0.0, 0.0, -1.0, 0.0, 0.0, -1.0, 0.0, 0.0, -1.0, 0.0, 0.0, -1.0, -3.16e-06, 0.0, -1.0, -3.16e-06, 0.0, -1.0, -3.16e-06, 0.0, -1.0, -3.16e-06, 0.0, -1.0, -3.16e-06, 0.0, -1.0, -1.221e-05, 0.0, -1.0, -1.221e-05, 0.0, -1.0, -1.221e-05, 0.0, -1.0, -1.221e-05, 0.0, -1.0, 3.75e-06, 0.0, -1.0, 3.75e-06, 0.0, -1.0, 3.75e-06, 0.0, -1.0, 3.75e-06, 0.0, -1.0, 3.75e-06, 0.0, -1.0, 3.75e-06, 0.0, -1.0, -9.842e-06, 0.0, -1.0, -9.842e-06, 0.0, -1.0, -9.842e-06, 0.0, -1.0, -9.842e-06, 0.0, -1.0, 0.0, 0.0, -1.0, 0.0, 0.0, -1.0, 0.0, 0.0, -1.0, 0.0, 0.0, -1.0, 0.0, 0.0, -1.0, 0.0, 0.0, -1.0, 1.0, 0.0, 0.0, 1.0, 0.0, 0.0, 1.0, 0.0, 0.0, 1.0, 0.0, 0.0, 1.0, 0.0, 0.0, 1.0, 0.0, 0.0, 1.0, 0.0, 0.0, 1.0, 0.0, 0.0, 1.0, 0.0, 0.0, 1.0, 0.0, 0.0, 1.0, 0.0, 0.0, 1.0, 0.0, 0.0, -1.0, 0.0, 0.0, -1.0, 0.0, 0.0, -1.0, 0.0, 0.0, -1.0, 0.0, 0.0, -1.0, 0.0, 0.0, -1.0, 0.0, 0.0, -1.0, 0.0, 0.0, -1.0, 0.0, 0.0, -1.0, 0.0, 0.0, -1.0, 0.0, 0.0, -1.0, 0.0, 0.0, -1.0, 0.0, 0.0, 0.0, 0.0, 1.0, 0.0, 0.0, 1.0, 0.0, 0.0, 1.0, 0.0, 0.0, 1.0, 0.0, 0.0, 1.0, 0.0, 0.0, 1.0, 0.0, 0.0, 1.0, 0.0, 0.0, 1.0, 0.0, 0.0, 1.0, 0.0, 0.0, 1.0, 0.0, 0.0, 1.0, 0.0, 0.0, 1.0, 0.0, 0.0, -1.0, 0.0, 0.0, -1.0, 0.0, 0.0, -1.0, 0.0, 0.0, -1.0, 0.0, 0.0, -1.0, 0.0, 0.0, -1.0, 0.0, 0.0, -1.0, 0.0, 0.0, -1.0, 0.0, 0.0, -1.0, 0.0, 0.0, -1.0, 0.0, 0.0, -1.0, 0.0, 0.0, -1.0, 0.0, 0.0, -1.0, 0.0, 0.0, -1.0, 1.0, 0.0, 0.0, 1.0, 0.0, 0.0, 1.0, 0.0, 0.0, 1.0, 0.0, 0.0, 1.0, 0.0, 0.0, 1.0, 0.0, 0.0, 1.0, 0.0, 0.0, 1.0, 0.0, 0.0, 1.0, 0.0, 0.0, 1.0, 0.0, 0.0, 1.0, 0.0, 0.0, 1.0, 0.0, 0.0, -1.0, 0.0, 0.0, -1.0, 0.0, 0.0, -1.0, 0.0, 0.0, -1.0, 0.0, 0.0, -1.0, 0.0, 0.0, -1.0, 0.0, 0.0, -1.0, 0.0, 0.0, -1.0, 0.0, 0.0, -1.0, 0.0, 0.0, -1.0, 0.0, 0.0, -1.0, 0.0, 0.0, -1.0, 0.0, 0.0, 0.0, 0.0, 1.0, 0.0, 0.0, 1.0, 0.0, 0.0, 1.0, 0.0, 0.0, 1.0, 0.0, 0.0, 1.0, 0.0, 0.0, 1.0, 0.0, 0.0, 1.0, 0.0, 0.0, 1.0, 0.0, 0.0, 1.0, 0.0, 0.0, 1.0, 0.0, 0.0, 1.0, 0.0, 0.0, 1.0, 0.0, 0.0, -1.0, 0.0, 0.0, -1.0, 0.0, 0.0, -1.0, 0.0, 0.0, -1.0, 0.0, 0.0, -1.0, 0.0, 0.0, -1.0, 0.0, 0.0, -1.0, 0.0, 0.0, -1.0, 0.0, 0.0, -1.0, 0.0, 0.0, -1.0, 0.0, 0.0, -1.0, 0.0, 0.0, -1.0, 0.0, 0.0, -1.0, 0.0, 0.0, -1.0, 0.0, 0.0, 1.0, 0.0, 0.0, 1.0, 0.0, 0.0, 1.0, 0.0, 0.0, 1.0, -1.0, -1.413e-06, 0.0, -1.0, -1.413e-06, 0.0, -1.0, -1.413e-06, 0.0, -1.0, -1.413e-06, 0.0, -1.0, 1.364e-06, 0.0, -1.0, 1.364e-06, 0.0, -1.0, 1.364e-06, 0.0, -1.0, 1.364e-06, 0.0, -1.0, 1.364e-06, 0.0, -1.0, 1.364e-06, 0.0, -1.0, 1.364e-06, 0.0, -1.0, 1.364e-06, 0.0, -1.0, 1.364e-06, 0.0, -1.0, 1.364e-06, 0.0, -1.0, 1.364e-06, 0.0, -1.0, 1.364e-06, 0.0, -1.0, 0.0, 0.0, -1.0, 0.0, 0.0, -1.0, 0.0, 0.0, -1.0, 0.0, 0.0, 0.0, 1.0, 0.0, 0.0, 1.0, 0.0, 0.0, 1.0, 0.0, 0.0, 1.0, 0.0, 0.0, 1.0, 0.0, 0.0, 1.0, 0.0, 0.0, 1.0, 0.0, 0.0, 1.0, 0.0, 0.0, 1.0, 0.0, 0.0, 1.0, 0.0, 0.0, 1.0, 0.0, 0.0, 1.0, 0.0, 0.0, 1.0, 0.0, 0.0, 1.0, 0.0, 0.0, 1.0, 0.0, 0.0, 1.0, 0.0, 0.0, 1.0, 0.0, 0.0, 1.0, 0.0, 0.0, 1.0, 0.0, 0.0, 1.0, 0.0, 1.0, 0.0, 0.0, 1.0, 0.0, 0.0, 1.0, 0.0, 0.0, 1.0, 0.0, 0.0, 1.0, 0.0, 0.0, 1.0, 0.0, 0.0, 1.0, 0.0, 0.0, 1.0, 0.0, 0.0, 1.0, 0.0, 0.0, 1.0, 0.0, 0.0, 1.0, 0.0, 0.0, 1.0, 0.0, 0.0, 1.0, 0.0, 0.0, 1.0, 0.0, 0.0, 1.0, 0.0, 0.0, 1.0, 0.0, 0.0, 1.0, 2.826e-07, 0.0, 1.0, 2.826e-07, 0.0, 1.0, 2.826e-07, 0.0, 1.0, 2.826e-07, 0.0, 0.0, -1.0, -1.582e-07, 0.0, -1.0, -1.582e-07, 0.0, -1.0, -1.582e-07, 0.0, -1.0, -1.582e-07, 0.0, -1.0, -1.582e-07, 0.0, -1.0, -1.582e-07, 0.0, -1.0, -1.582e-07, 0.0, -1.0, -1.582e-07, 0.0, -1.0, -1.582e-07, 0.0, -1.0, -1.582e-07, 0.0, -1.0, -1.582e-07, 0.0, -1.0, -1.582e-07, 0.0, -1.0, 0.0, 0.0, -1.0, 0.0, 0.0, -1.0, 0.0, 0.0, -1.0, 0.0, 0.0, -1.0, 0.0, 0.0, -1.0, 0.0, 0.0, -1.0, 0.0, 0.0, -1.0, 0.0, 0.0, 0.0, -1.0, 0.0, 0.0, -1.0, 0.0, 0.0, -1.0, 0.0, 0.0, -1.0, 0.4484, 0.0, -0.8938, 0.4484, 0.0, -0.8938, 0.4484, 0.0, -0.8938, 0.4484, 0.0, -0.8938, 0.0, -1.0, 0.0, 0.0, -1.0, 0.0, 0.0, -1.0, 0.0, 0.0, -1.0, 0.0, 1.0, 0.0, 0.0, 1.0, 0.0, 0.0, 1.0, 0.0, 0.0, 1.0, 0.0, 0.0, 0.0, 1.0, 0.0, 0.0, 1.0, 0.0, 0.0, 1.0, 0.0, 0.0, 1.0, 0.0, -1.0, 0.0, 0.0, -1.0, 0.0, 0.0, -1.0, 0.0, 0.0, -1.0, 0.0, 0.0, -1.566e-05, 0.0, -1.0, -1.566e-05, 0.0, -1.0, -1.566e-05, 0.0, -1.0, -1.566e-05, 0.0, -1.0, -0.4484, 0.0, -0.8938, -0.4484, 0.0, -0.8938, -0.4484, 0.0, -0.8938, -0.4484, 0.0, -0.8938, 0.0, -0.4484, -0.8938, 0.0, -0.4484, -0.8938, 0.0, -0.4484, -0.8938, 0.0, -0.4484, -0.8938, 0.0, 0.4484, -0.8938, 0.0, 0.4484, -0.8938, 0.0, 0.4484, -0.8938, 0.0, 0.4484, -0.8938, 1.566e-05, 0.0, -1.0, 1.566e-05, 0.0, -1.0, 1.566e-05, 0.0, -1.0, 1.566e-05, 0.0, -1.0, 0.0, 0.0, 1.0, 0.0, 0.0, 1.0, 0.0, 0.0, 1.0, 0.0, 0.0, 1.0, 0.0, 0.0, 1.0, 0.0, 0.0, 1.0, 0.0, 0.0, 1.0, 0.0, 0.0, 1.0, 0.0, -1.0, 0.0, 0.0, -1.0, 0.0, 0.0, -1.0, 0.0, 0.0, -1.0, 0.0, 1.0, 0.0, 0.0, 1.0, 0.0, 0.0, 1.0, 0.0, 0.0, 1.0, 0.0, 0.0, 0.0, 1.0, 0.0, 0.0, 1.0, 0.0, 0.0, 1.0, 0.0, 0.0, 1.0, 0.0, -1.0, 0.0, 0.0, -1.0, 0.0, 0.0, -1.0, 0.0, 0.0, -1.0, 0.0, 0.0, 0.0, 0.0, 1.0, 0.0, 0.0, 1.0, 0.0, 0.0, 1.0, 0.0, 0.0, 1.0, 0.0, 0.0, 1.0, 0.0, 0.0, 1.0, 0.0, 0.0, 1.0, 0.0, 0.0, 1.0, 0.0, 0.0, -1.0, 0.0, 0.0, -1.0, 0.0, 0.0, -1.0, 0.0, 0.0, -1.0, 0.0, 0.0, -1.0, 0.0, 0.0, -1.0, 0.0, 0.0, -1.0, 0.0, 0.0, -1.0, 0.9289, 0.0, 0.3703, 0.9289, 0.0, 0.3703, 0.9289, 0.0, 0.3703, -0.9289, 0.0, 0.3703, -0.9289, 0.0, 0.3703, -0.9289, 0.0, 0.3703, 0.0, 0.9289, 0.3703, 0.0, 0.9289, 0.3703, 0.0, 0.9289, 0.3703, 0.0, -0.9289, 0.3703, 0.0, -0.9289, 0.3703, 0.0, -0.9289, 0.3703, 0.0, -1.0, 0.0, 0.0, -1.0, 0.0, 0.0, -1.0, 0.0, 0.0, -1.0, 0.0, 0.0, -1.0, 0.0, 0.0, -1.0, 0.0, 0.0, -1.0, 0.0, 0.0, -1.0, 0.0, 0.0, -1.0, 0.0, 0.0, -1.0, 0.0, 0.0, -1.0, 0.0, 0.0, -1.0, 0.0, 0.0, 1.0, 0.0, 0.0, 1.0, 0.0, 0.0, 1.0, 0.0, 0.0, 1.0, 0.0, 0.0, 1.0, 0.0, 0.0, 1.0, 0.0, 0.0, 1.0, 0.0, 0.0, 1.0, 0.0, 0.0, 1.0, 0.0, 0.0, 1.0, 0.0, 0.0, 1.0, 0.0, 0.0, 1.0, 0.0, 0.0, 0.0, 1.0, 0.0, 0.0, 1.0, 0.0, 0.0, 1.0, 0.0, 0.0, 1.0, 0.0, 0.0, 1.0, 0.0, 0.0, 1.0, 0.0, 0.0, 1.0, 0.0, 0.0, 1.0, 0.0, 0.0, 1.0, 0.0, 0.0, 1.0, 0.0, 0.0, 1.0, 0.0, 0.0, 1.0, 0.0, 0.0, 1.0, 0.0, 0.0, 1.0, 0.0, 0.0, 1.0, 0.0, 0.0, 1.0, 0.0, 0.0, -1.0, 0.0, 0.0, -1.0, 0.0, 0.0, -1.0, 0.0, 0.0, -1.0, 0.0, 0.0, -1.0, 0.0, 0.0, -1.0, 0.0, 0.0, -1.0, 0.0, 0.0, -1.0, 0.0, 0.0, -1.0, 0.0, 0.0, -1.0, 0.0, 0.0, -1.0, 0.0, 0.0, -1.0, 0.0, 0.0, -1.0, 0.0, 0.0, -1.0, 0.0, 0.0, -1.0, 0.0, 0.0, -1.0, 0.0, 0.0, -1.0, 0.0, 0.0, -1.0, 3.168e-06, 0.0, -1.0, 3.168e-06, 0.0, -1.0, 3.168e-06, 0.0, -1.0, 3.168e-06, 0.0, -1.0, 3.168e-06, 0.0, -1.0, 3.168e-06, 0.0, -1.0, -5.148e-06, 0.0, -1.0, -5.148e-06, 0.0, -1.0, -5.148e-06, 0.0, -1.0, -5.148e-06, 0.0, -1.0, 0.0, 0.0, -1.0, 0.0, 0.0, -1.0, 0.0, 0.0, -1.0, 0.0, 0.0, -1.0, 0.0, 0.0, -1.0, 0.0, 0.0, -1.0, 0.0, -1.0, 0.0, 0.0, -1.0, 0.0, 0.0, -1.0, 0.0, 0.0, -1.0, 0.0, 0.0, -1.0, 0.0, 0.0, -1.0, 0.0, 0.0, -1.0, 0.0, 0.0, -1.0, 0.0, 0.0, -1.0, 0.0, 0.0, -1.0, 0.0, 0.0, -1.0, 0.0, 0.0, -1.0, 0.0, 0.0, 1.0, 0.0, 0.0, 1.0, 0.0, 0.0, 1.0, 0.0, 0.0, 1.0, 0.0, 0.0, 1.0, 0.0, 0.0, 1.0, 0.0, 0.0, 1.0, 0.0, 0.0, 1.0, 0.0, 0.0, 1.0, 0.0, 0.0, 1.0, 0.0, 0.0, 1.0, 0.0, 0.0, 1.0, 0.0, 0.0, 0.0, 1.0, 0.0, 0.0, 1.0, 0.0, 0.0, 1.0, 0.0, 0.0, 1.0, 0.0, 0.0, 1.0, 0.0, 0.0, 1.0, 0.0, 0.0, 1.0, 0.0, 0.0, 1.0, 0.0, 0.0, 1.0, 0.0, 0.0, 1.0, 0.0, 0.0, 1.0, 0.0, 0.0, 1.0, 0.0, 0.0, 1.0, 0.0, 0.0, 1.0, 0.0, 0.0, 1.0, 0.0, 0.0, 1.0, 0.0, 0.0, 1.0, 0.0, 0.0, 1.0, 0.0, 0.0, 1.0, 0.0, 0.0, 1.0, 0.0, 0.0, -1.0, 0.0, 0.0, -1.0, 0.0, 0.0, -1.0, 0.0, 0.0, -1.0, 0.0, 0.0, -1.0, 0.0, 0.0, -1.0, 0.0, 0.0, -1.0, 0.0, 0.0, -1.0, 0.0, 0.0, -1.0, 3.16e-06, 0.0, -1.0, 3.16e-06, 0.0, -1.0, 3.16e-06, 0.0, -1.0, 3.16e-06, 0.0, -1.0, 3.16e-06, 0.0, -1.0, -1.221e-05, 0.0, -1.0, -1.221e-05, 0.0, -1.0, -1.221e-05, 0.0, -1.0, -1.221e-05, 0.0, -1.0, -1.875e-06, 0.0, -1.0, -1.875e-06, 0.0, -1.0, -1.875e-06, 0.0, -1.0, -1.875e-06, 0.0, -1.0, -1.875e-06, 0.0, -1.0, -1.875e-06, 0.0, -1.0, -9.842e-06, 0.0, -1.0, -9.842e-06, 0.0, -1.0, -9.842e-06, 0.0, -1.0, -9.842e-06, 0.0, -1.0, -3.644e-06, 0.0, -1.0, -3.644e-06, 0.0, -1.0, -3.644e-06, 0.0, -1.0, -3.644e-06, 0.0, -1.0, -3.644e-06, 0.0, -1.0, -3.644e-06, 0.0, -1.0, 1.0, 0.0, 0.0, 1.0, 0.0, 0.0, 1.0, 0.0, 0.0, 1.0, 0.0, 0.0, 1.0, 0.0, 0.0, 1.0, 0.0, 0.0, 1.0, 0.0, 0.0, 1.0, 0.0, 0.0, 1.0, 0.0, 0.0, 1.0, 0.0, 0.0, 1.0, 0.0, 0.0, 1.0, 0.0, 0.0, -1.0, 0.0, 0.0, -1.0, 0.0, 0.0, -1.0, 0.0, 0.0, -1.0, 0.0, 0.0, -1.0, 0.0, 0.0, -1.0, 0.0, 0.0, -1.0, 0.0, 0.0, -1.0, 0.0, 0.0, -1.0, 0.0, 0.0, -1.0, 0.0, 0.0, -1.0, 0.0, 0.0, -1.0, 0.0, 0.0, 0.0, 0.0, 1.0, 0.0, 0.0, 1.0, 0.0, 0.0, 1.0, 0.0, 0.0, 1.0, 0.0, 0.0, 1.0, 0.0, 0.0, 1.0, 0.0, 0.0, 1.0, 0.0, 0.0, 1.0, 0.0, 0.0, 1.0, 0.0, 0.0, 1.0, 0.0, 0.0, 1.0, 0.0, 0.0, 1.0, 0.0, 0.0, -1.0, 0.0, 0.0, -1.0, 0.0, 0.0, -1.0, 0.0, 0.0, -1.0, 0.0, 0.0, -1.0, 0.0, 0.0, -1.0, 0.0, 0.0, -1.0, 0.0, 0.0, -1.0, 0.0, 0.0, -1.0, 0.0, 0.0, -1.0, 0.0, 0.0, -1.0, 0.0, 0.0, -1.0, 0.0, 0.0, -1.0, 0.0, 0.0, -1.0, 1.0, 0.0, 0.0, 1.0, 0.0, 0.0, 1.0, 0.0, 0.0, 1.0, 0.0, 0.0, 1.0, 0.0, 0.0, 1.0, 0.0, 0.0, 1.0, 0.0, 0.0, 1.0, 0.0, 0.0, 1.0, 0.0, 0.0, 1.0, 0.0, 0.0, 1.0, 0.0, 0.0, 1.0, 0.0, 0.0, -1.0, 0.0, 0.0, -1.0, 0.0, 0.0, -1.0, 0.0, 0.0, -1.0, 0.0, 0.0, -1.0, 0.0, 0.0, -1.0, 0.0, 0.0, -1.0, 0.0, 0.0, -1.0, 0.0, 0.0, -1.0, 0.0, 0.0, -1.0, 0.0, 0.0, -1.0, 0.0, 0.0, -1.0, 0.0, 0.0, 0.0, 0.0, 1.0, 0.0, 0.0, 1.0, 0.0, 0.0, 1.0, 0.0, 0.0, 1.0, 0.0, 0.0, 1.0, 0.0, 0.0, 1.0, 0.0, 0.0, 1.0, 0.0, 0.0, 1.0, 0.0, 0.0, 1.0, 0.0, 0.0, 1.0, 0.0, 0.0, 1.0, 0.0, 0.0, 1.0, 0.0, 0.0, -1.0, 0.0, 0.0, -1.0, 0.0, 0.0, -1.0, 0.0, 0.0, -1.0, 0.0, 0.0, -1.0, 0.0, 0.0, -1.0, 0.0, 0.0, -1.0, 0.0, 0.0, -1.0, 0.0, 0.0, -1.0, 0.0, 0.0, -1.0, 0.0, 0.0, -1.0, 0.0, 0.0, -1.0, 0.0, 0.0, -1.0, 0.0, 0.0, -1.0, 0.0, 0.0, 1.0, 0.0, 0.0, 1.0, 0.0, 0.0, 1.0, 0.0, 0.0, 1.0])] * 3)])
me_cylinder_049 = bpy.data.meshes.new('Cylinder.049')
me_cylinder_049.from_pydata([], [], [])
_uv = me_cylinder_049.uv_layers.new(name='UVMap')
_uv.uv.foreach_set('vector', [])
me_cylinder_049.materials.append(mat_casa_isidoro_gil_tejas)
me_cylinder_049.update()

# ---- objects
ob_casa = bpy.data.objects.new('Casa', me_cube_074)
ob_teja = bpy.data.objects.new('Teja', me_cylinder_049)

# ---- transforms, parenting, visibility, modifiers, constraints
ob_casa.location = (-0.2346, 2.001, -0.7636)
ob_casa.rotation_euler = (-1.629e-07, 0.0, 0.0)
ob_casa.scale = (4.614, 4.184, 1.892)
ob_casa.color = (0.8, 0.8, 0.8, 1.0)
ob_teja.location = (0.3248, 2.632, 1.896)
ob_teja.rotation_euler = (-1.629e-07, 0.0, 0.0)
ob_teja.scale = (0.9398, 0.6899, 0.9052)
ob_teja.color = (0.8, 0.8, 0.8, 1.0)

# ---- collection membership
col_collection.objects.link(ob_casa)
col_collection.objects.link(ob_teja)

# ---- scene / render settings (as saved in the file)
scene.frame_start = 1; scene.frame_end = 250; scene.frame_set(1)
scene.render.engine = 'CYCLES'
scene.cycles.sampling_pattern = 'TABULATED_SOBOL'
bpy.context.view_layer.update()

# ---- added for rendering (the .blend has no active camera): camera
cam_auto = bpy.data.cameras.new('AutoCamera')
cam_auto.lens = 50.0
cam_auto.sensor_width = 36.0
cam_auto.clip_end = 1000.0
ob_auto_camera = bpy.data.objects.new('AutoCamera', cam_auto)
scene.collection.objects.link(ob_auto_camera)
ob_auto_camera.location = (16.7779, -17.092, 11.2032)
ob_auto_camera.rotation_euler = (1.09748, -7.21219e-08, 0.694738)
scene.camera = ob_auto_camera
bpy.context.view_layer.update()

